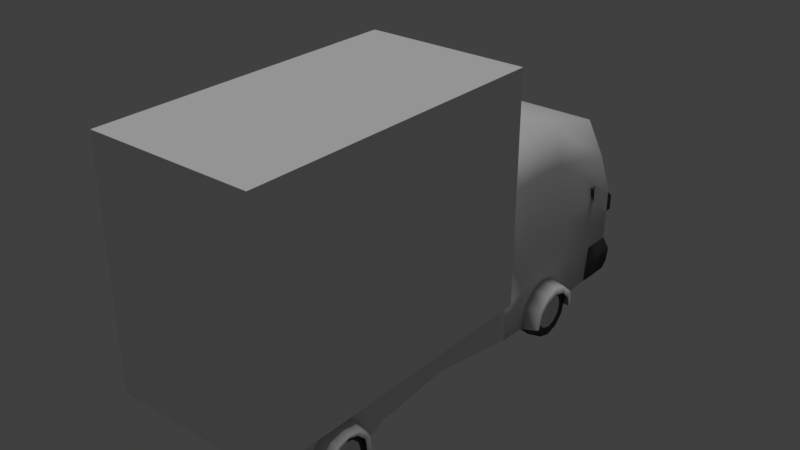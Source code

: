 # Source: 16-1.blend  (saved by Blender 2.79.0; exported with 4.5.12 LTS)
import bpy
from mathutils import Matrix  # noqa: F401  (used for matrix-valued properties, if any)

bpy.ops.wm.read_factory_settings(use_empty=True)
scene = bpy.context.scene
scene.name = 'Scene'

# ---- collections
col_collection_1 = bpy.data.collections.new('Collection 1'); scene.collection.children.link(col_collection_1)

# ---- materials (node trees are filled in below, after node groups)
mat_metal = bpy.data.materials.new('metal')
mat_metal.alpha_threshold = 0.0
mat_metal.use_transparent_shadow = False
mat_metal.roughness = 0.5
mat_metal.specular_intensity = 0.0
mat_metal.line_color = (0.0, 0.0, 0.0, 1.0)
mat_borracha = bpy.data.materials.new('borracha')
mat_borracha.alpha_threshold = 0.0
mat_borracha.use_transparent_shadow = False
mat_borracha.diffuse_color = (0.08003, 0.08003, 0.08003, 1.0)
mat_borracha.roughness = 0.5
mat_borracha.specular_intensity = 0.0

# ---- material node trees

# ---- world
world_world = bpy.data.worlds.new('World'); scene.world = world_world
world_world.color = (0.05088, 0.05088, 0.05088)
world_world.use_sun_shadow = False
world_world.sun_shadow_jitter_overblur = 0.0
world_world.cycles.sampling_method = 'MANUAL'

# ---- lights
light_hemi = bpy.data.lights.new('Hemi', 'SUN')
light_hemi.transmission_factor = 0.0
light_hemi.angle = 0.1993
light_hemi.energy = 1.0
light_hemi.shadow_buffer_clip_start = 0.5
light_hemi.shadow_soft_size = 0.1
light_hemi.shadow_cascade_max_distance = 1000.0

# ---- meshes
me_cube_000 = bpy.data.meshes.new('Cube.000')
me_cube_000.from_pydata([(2.163, 11.3, 1.261), (2.163, 3.899, 1.064), (1.781, 10.56, 8.744), (1.781, 4.231, 8.991), (2.163, 11.8, 5.118), (2.163, 3.899, 5.118), (2.163, 11.7, 2.834), (2.163, 3.899, 2.834), (2.163, 5.171, 5.118), (1.781, 5.171, 9.163), (2.163, 5.136, 1.003), (2.163, 5.171, 2.834), (0.01239, 7.98, 9.163), (2.163, 8.337, 2.834), (2.163, 8.337, 5.118), (1.781, 7.98, 9.163), (2.163, 8.215, 1.003), (2.163, 6.687, 2.834), (2.163, 6.692, 5.118), (0.01239, 6.701, 9.295), (1.781, 6.699, 9.295), (2.163, -8.359, 1.003), (2.163, -8.359, 2.834), (0.01239, -8.359, 2.834), (2.163, -4.289, 2.834), (2.163, -3.773, 1.421), (0.01239, -4.289, 2.834), (2.163, -6.277, 2.834), (2.163, 8.158, 1.003), (2.163, 5.203, 1.003), (2.163, 5.423, 1.974), (2.163, 8.016, 1.974), (2.163, 6.025, 2.547), (2.163, 6.686, 2.726), (2.163, 7.349, 2.547), (2.661, 7.689, 1.689), (2.661, 7.844, 1.11), (2.661, 7.265, 2.112), (2.661, 6.686, 2.268), (2.661, 6.107, 2.112), (2.661, 5.684, 1.689), (2.661, 5.529, 1.11), (2.661, 7.971, 1.11), (2.661, 5.393, 1.11), (2.661, 5.585, 1.957), (2.661, 7.847, 1.957), (2.661, 6.11, 2.457), (2.661, 6.687, 2.613), (2.661, 7.265, 2.457), (2.163, -7.864, 1.003), (2.163, -4.8, 1.003), (2.163, -7.079, 2.633), (2.163, -6.306, 2.78), (2.163, -5.533, 2.633), (2.163, -4.952, 1.955), (2.163, -7.677, 1.955), (2.636, -5.52, 1.971), (2.636, -5.905, 2.341), (2.636, -7.098, 1.971), (2.636, -7.229, 1.226), (2.636, -5.385, 1.226), (2.636, -6.756, 2.341), (2.636, -6.331, 2.478), (2.636, -6.902, 2.477), (2.636, -6.309, 2.59), (2.636, -5.715, 2.477), (2.636, -7.505, 1.226), (2.636, -5.152, 1.226), (2.636, -5.269, 1.956), (2.636, -7.362, 1.956), (2.163, -0.1951, 1.772), (0.01239, -0.1951, 2.834), (2.163, -0.1951, 2.834), (2.163, 8.087, 1.489), (2.163, 8.051, 1.731), (0.01239, 5.136, 1.003), (0.01239, 6.686, 2.726), (0.01239, 8.051, 1.731), (0.01239, -6.281, 2.834), (-0.00205, -7.079, 2.633), (1.611, 7.858, 1.375), (1.611, 7.701, 1.962), (1.611, 7.271, 2.392), (1.611, 6.684, 2.55), (1.611, 6.097, 2.392), (1.611, 5.667, 1.962), (1.611, 5.509, 1.375), (1.611, 5.667, 0.7882), (1.611, 6.097, 0.3584), (1.611, 6.684, 0.201), (1.611, 7.271, 0.3583), (1.611, 7.701, 0.7882), (2.471, 7.358, 1.765), (2.471, 7.463, 1.375), (2.471, 7.073, 2.05), (2.471, 6.684, 2.154), (2.471, 6.294, 2.05), (2.471, 6.009, 1.765), (2.471, 5.905, 1.375), (2.471, 6.009, 0.9859), (2.471, 6.294, 0.7008), (2.471, 6.684, 0.5964), (2.471, 7.073, 0.7007), (2.471, 7.358, 0.9859), (2.471, 7.701, 1.962), (2.471, 7.858, 1.375), (2.471, 7.271, 2.392), (2.471, 6.684, 2.55), (2.471, 6.097, 2.392), (2.471, 5.667, 1.962), (2.471, 5.509, 1.375), (2.471, 5.667, 0.7882), (2.471, 6.097, 0.3584), (2.471, 6.684, 0.201), (2.471, 7.271, 0.3583), (2.471, 7.701, 0.7882), (2.041, 7.323, 2.483), (2.041, 7.791, 2.015), (2.041, 7.323, 0.2677), (2.041, 6.684, 0.09639), (2.041, 6.684, 2.654), (2.041, 7.791, 0.7359), (2.041, 6.044, 2.483), (2.041, 7.963, 1.375), (2.041, 5.576, 2.015), (2.041, 5.405, 1.375), (2.041, 5.576, 0.7359), (2.041, 6.044, 0.2677), (0.01239, 10.56, 8.744), (-0.01152, -9.998, 3.015), (0.01239, 8.158, 1.003), (0.01239, 8.016, 1.974), (0.01113, -4.8, 1.003), (2.246, 10.3, 5.118), (2.246, 10.3, 5.964), (2.246, 10.59, 5.113), (2.246, 10.59, 5.768), (2.051, 10.3, 5.484), (2.051, 10.3, 5.768), (2.051, 10.59, 5.484), (2.051, 10.59, 5.768), (2.846, 10.21, 5.113), (2.763, 10.14, 4.981), (2.763, 10.14, 5.889), (2.846, 10.21, 5.768), (2.196, 10.59, 5.348), (2.196, 10.59, 5.652), (2.196, 10.3, 5.349), (2.196, 10.3, 5.715), (1.611, 6.684, 1.375), (2.348, 7.19, 1.668), (2.348, 7.268, 1.375), (2.348, 6.976, 1.882), (2.348, 6.684, 1.96), (2.348, 6.391, 1.882), (2.348, 6.177, 1.668), (2.348, 6.099, 1.375), (2.348, 6.177, 1.083), (2.348, 6.391, 0.869), (2.348, 6.684, 0.7907), (2.348, 6.976, 0.869), (2.348, 7.19, 1.083), (2.348, 6.684, 1.375), (1.972, 11.41, 6.839), (1.972, 4.065, 7.515), (0.01239, 4.065, 7.515), (1.972, 5.171, 7.601), (1.972, 7.924, 7.601), (1.972, 6.695, 7.667), (0.01239, 11.41, 6.839), (2.451, -9.998, 3.015), (2.451, -9.998, 13.13), (2.451, 3.691, 3.015), (2.451, 3.691, 13.13), (2.163, 11.73, 2.763), (2.163, 10.41, 2.763), (2.163, 11.32, 1.143), (2.163, 10.18, 1.143), (2.213, 11.69, 1.197), (2.307, 11.89, 2.211), (2.307, 10.69, 2.211), (2.213, 10.44, 1.197), (2.163, 10.24, 1.601), (2.285, 11.82, 1.601), (2.285, 10.45, 1.601), (0.01239, 11.73, 2.763), (1.611, -5.125, 1.375), (1.611, -5.283, 1.962), (1.611, -5.713, 2.392), (1.611, -6.3, 2.55), (1.611, -6.887, 2.392), (1.611, -7.317, 1.962), (1.611, -7.474, 1.375), (1.611, -7.317, 0.7882), (1.611, -6.887, 0.3584), (1.611, -6.3, 0.201), (1.611, -5.713, 0.3583), (1.611, -5.283, 0.7882), (2.471, -5.625, 1.765), (2.471, -5.521, 1.375), (2.471, -5.91, 2.05), (2.471, -6.3, 2.154), (2.471, -6.689, 2.05), (2.471, -6.974, 1.765), (2.471, -7.079, 1.375), (2.471, -6.974, 0.9859), (2.471, -6.689, 0.7008), (2.471, -6.3, 0.5964), (2.471, -5.91, 0.7007), (2.471, -5.625, 0.9859), (2.471, -5.283, 1.962), (2.471, -5.125, 1.375), (2.471, -5.713, 2.392), (2.471, -6.3, 2.55), (2.471, -6.887, 2.392), (2.471, -7.317, 1.962), (2.471, -7.474, 1.375), (2.471, -7.317, 0.7882), (2.471, -6.887, 0.3584), (2.471, -6.3, 0.201), (2.471, -5.713, 0.3583), (2.471, -5.283, 0.7882), (2.041, -5.66, 2.483), (2.041, -5.192, 2.015), (2.041, -5.66, 0.2677), (2.041, -6.3, 0.09639), (2.041, -6.3, 2.654), (2.041, -5.192, 0.7359), (2.041, -6.939, 2.483), (2.041, -5.021, 1.375), (2.041, -7.407, 2.015), (2.041, -7.579, 1.375), (2.041, -7.407, 0.7359), (2.041, -6.939, 0.2677), (1.611, -6.3, 1.375), (2.348, -5.793, 1.668), (2.348, -5.715, 1.375), (2.348, -6.007, 1.882), (2.348, -6.3, 1.96), (2.348, -6.592, 1.882), (2.348, -6.806, 1.668), (2.348, -6.884, 1.375), (2.348, -6.806, 1.083), (2.348, -6.592, 0.869), (2.348, -6.3, 0.7907), (2.348, -6.007, 0.869), (2.348, -5.793, 1.083), (2.348, -6.3, 1.375), (-2.138, 11.3, 1.261), (-2.138, 3.899, 1.064), (0.01239, 3.899, 1.064), (-1.756, 10.56, 8.744), (-1.756, 4.231, 8.991), (0.01239, 4.231, 8.991), (-2.138, 11.8, 5.118), (-2.138, 3.899, 5.118), (0.01239, 3.899, 5.118), (0.01239, 11.8, 5.118), (-2.138, 11.7, 2.834), (-2.138, 3.899, 2.834), (0.01239, 3.899, 2.834), (-2.138, 5.171, 5.118), (0.01239, 5.171, 9.163), (-1.756, 5.171, 9.163), (-2.138, 5.136, 1.003), (-2.138, 5.171, 2.834), (-2.138, 8.337, 2.834), (-2.138, 8.337, 5.118), (-1.756, 7.98, 9.163), (-2.138, 8.215, 1.003), (-2.138, 6.687, 2.834), (-2.138, 6.692, 5.118), (-1.756, 6.699, 9.295), (-2.138, -8.359, 1.003), (-2.138, -8.359, 2.834), (-2.138, -4.289, 2.834), (-2.138, -3.773, 1.421), (0.01239, -3.773, 1.421), (-2.138, -6.277, 2.834), (-2.138, 8.158, 1.003), (-2.138, 5.203, 1.003), (-2.138, 5.423, 1.974), (-2.138, 8.016, 1.974), (-2.138, 6.025, 2.547), (-2.138, 6.686, 2.726), (-2.138, 7.349, 2.547), (-2.636, 7.689, 1.689), (-2.636, 7.844, 1.11), (-2.636, 7.265, 2.112), (-2.636, 6.686, 2.268), (-2.636, 6.107, 2.112), (-2.636, 5.684, 1.689), (-2.636, 5.529, 1.11), (-2.636, 7.971, 1.11), (-2.636, 5.393, 1.11), (-2.636, 5.585, 1.957), (-2.636, 7.847, 1.957), (-2.636, 6.11, 2.457), (-2.636, 6.687, 2.613), (-2.636, 7.265, 2.457), (-2.138, -7.864, 1.003), (-2.138, -4.8, 1.003), (-2.138, -7.079, 2.633), (-2.138, -6.306, 2.78), (-2.138, -5.533, 2.633), (-2.138, -4.952, 1.955), (-2.138, -7.677, 1.955), (-2.612, -5.52, 1.971), (-2.612, -5.905, 2.341), (-2.612, -7.098, 1.971), (-2.612, -7.229, 1.226), (-2.612, -5.385, 1.226), (-2.612, -6.756, 2.341), (-2.612, -6.331, 2.478), (-2.612, -6.902, 2.477), (-2.612, -6.309, 2.59), (-2.612, -5.715, 2.477), (-2.612, -7.505, 1.226), (-2.612, -5.152, 1.226), (-2.612, -5.269, 1.956), (-2.612, -7.362, 1.956), (-2.138, -0.1951, 1.772), (0.01239, -0.1951, 1.772), (-2.138, -0.1951, 2.834), (-2.138, 8.087, 1.489), (-2.138, 8.051, 1.731), (0.01239, 5.203, 1.003), (0.01239, 6.025, 2.547), (0.01489, -4.952, 1.955), (0.02088, -7.677, 1.955), (-1.586, 7.858, 1.375), (-1.586, 7.701, 1.962), (-1.586, 7.271, 2.392), (-1.586, 6.684, 2.55), (-1.586, 6.097, 2.392), (-1.586, 5.667, 1.962), (-1.586, 5.509, 1.375), (-1.586, 5.667, 0.7882), (-1.586, 6.097, 0.3584), (-1.586, 6.684, 0.201), (-1.586, 7.271, 0.3583), (-1.586, 7.701, 0.7882), (-2.446, 7.358, 1.765), (-2.446, 7.463, 1.375), (-2.446, 7.073, 2.05), (-2.446, 6.684, 2.154), (-2.446, 6.294, 2.05), (-2.446, 6.009, 1.765), (-2.446, 5.905, 1.375), (-2.446, 6.009, 0.9859), (-2.446, 6.294, 0.7008), (-2.446, 6.684, 0.5964), (-2.446, 7.073, 0.7007), (-2.446, 7.358, 0.9859), (-2.446, 7.701, 1.962), (-2.446, 7.858, 1.375), (-2.446, 7.271, 2.392), (-2.446, 6.684, 2.55), (-2.446, 6.097, 2.392), (-2.446, 5.667, 1.962), (-2.446, 5.509, 1.375), (-2.446, 5.667, 0.7882), (-2.446, 6.097, 0.3584), (-2.446, 6.684, 0.201), (-2.446, 7.271, 0.3583), (-2.446, 7.701, 0.7882), (-2.016, 7.323, 2.483), (-2.016, 7.791, 2.015), (-2.016, 7.323, 0.2677), (-2.016, 6.684, 0.09639), (-2.016, 6.684, 2.654), (-2.016, 7.791, 0.7359), (-2.016, 6.044, 2.483), (-2.016, 7.963, 1.375), (-2.016, 5.576, 2.015), (-2.016, 5.405, 1.375), (-2.016, 5.576, 0.7359), (-2.016, 6.044, 0.2677), (0.01239, 11.3, 1.261), (0.01239, 11.7, 2.834), (0.01239, 8.215, 1.003), (0.0008736, -8.359, 1.003), (0.01239, 8.087, 1.489), (0.01239, 5.423, 1.974), (0.01239, 7.349, 2.547), (0.007037, -5.533, 2.633), (0.003534, -7.864, 1.003), (-2.222, 10.3, 5.118), (-2.222, 10.3, 5.964), (-2.222, 10.59, 5.113), (-2.222, 10.59, 5.768), (-2.026, 10.3, 5.484), (-2.026, 10.3, 5.768), (-2.026, 10.59, 5.484), (-2.026, 10.59, 5.768), (-2.822, 10.21, 5.113), (-2.738, 10.14, 4.981), (-2.738, 10.14, 5.889), (-2.822, 10.21, 5.768), (-2.172, 10.59, 5.348), (-2.172, 10.59, 5.652), (-2.172, 10.3, 5.349), (-2.172, 10.3, 5.715), (-1.586, 6.684, 1.375), (-2.323, 7.19, 1.668), (-2.323, 7.268, 1.375), (-2.323, 6.976, 1.882), (-2.323, 6.684, 1.96), (-2.323, 6.391, 1.882), (-2.323, 6.177, 1.668), (-2.323, 6.099, 1.375), (-2.323, 6.177, 1.083), (-2.323, 6.391, 0.869), (-2.323, 6.684, 0.7907), (-2.323, 6.976, 0.869), (-2.323, 7.19, 1.083), (-2.323, 6.684, 1.375), (-1.947, 11.41, 6.839), (-1.947, 4.065, 7.515), (-1.947, 5.171, 7.601), (-1.947, 7.924, 7.601), (-1.947, 6.695, 7.667), (-2.138, 11.73, 2.763), (-2.138, 10.41, 2.763), (-2.138, 11.32, 1.143), (-2.138, 10.18, 1.143), (-2.188, 11.69, 1.197), (-2.282, 11.89, 2.211), (0.01239, 11.89, 2.211), (-2.282, 10.69, 2.211), (-2.188, 10.44, 1.197), (-2.138, 10.24, 1.601), (-2.26, 11.82, 1.601), (-2.26, 10.45, 1.601), (0.01239, 11.32, 1.143), (0.01239, 11.69, 1.197), (0.01239, 11.82, 1.601), (-1.586, -5.125, 1.375), (-1.586, -5.283, 1.962), (-1.586, -5.713, 2.392), (-1.586, -6.3, 2.55), (-1.586, -6.887, 2.392), (-1.586, -7.317, 1.962), (-1.586, -7.474, 1.375), (-1.586, -7.317, 0.7882), (-1.586, -6.887, 0.3584), (-1.586, -6.3, 0.201), (-1.586, -5.713, 0.3583), (-1.586, -5.283, 0.7882), (-2.446, -5.625, 1.765), (-2.446, -5.521, 1.375), (-2.446, -5.91, 2.05), (-2.446, -6.3, 2.154), (-2.446, -6.689, 2.05), (-2.446, -6.974, 1.765), (-2.446, -7.079, 1.375), (-2.446, -6.974, 0.9859), (-2.446, -6.689, 0.7008), (-2.446, -6.3, 0.5964), (-2.446, -5.91, 0.7007), (-2.446, -5.625, 0.9859), (-2.446, -5.283, 1.962), (-2.446, -5.125, 1.375), (-2.446, -5.713, 2.392), (-2.446, -6.3, 2.55), (-2.446, -6.887, 2.392), (-2.446, -7.317, 1.962), (-2.446, -7.474, 1.375), (-2.446, -7.317, 0.7882), (-2.446, -6.887, 0.3584), (-2.446, -6.3, 0.201), (-2.446, -5.713, 0.3583), (-2.446, -5.283, 0.7882), (-2.016, -5.66, 2.483), (-2.016, -5.192, 2.015), (-2.016, -5.66, 0.2677), (-2.016, -6.3, 0.09639), (-2.016, -6.3, 2.654), (-2.016, -5.192, 0.7359), (-2.016, -6.939, 2.483), (-2.016, -5.021, 1.375), (-2.016, -7.407, 2.015), (-2.016, -7.579, 1.375), (-2.016, -7.407, 0.7359), (-2.016, -6.939, 0.2677), (-1.586, -6.3, 1.375), (-2.323, -5.793, 1.668), (-2.323, -5.715, 1.375), (-2.323, -6.007, 1.882), (-2.323, -6.3, 1.96), (-2.323, -6.592, 1.882), (-2.323, -6.806, 1.668), (-2.323, -6.884, 1.375), (-2.323, -6.806, 1.083), (-2.323, -6.592, 0.869), (-2.323, -6.3, 0.7907), (-2.323, -6.007, 0.869), (-2.323, -5.793, 1.083), (-2.323, -6.3, 1.375), (-0.01152, -9.998, 13.13), (-0.01152, 3.691, 13.13), (-0.01152, 3.691, 3.015), (-2.474, -9.998, 3.015), (-2.474, -9.998, 13.13), (-2.474, 3.691, 3.015), (-2.474, 3.691, 13.13)], [], [(10, 1, 250, 75), (9, 262, 253, 3), (166, 9, 3, 164), (164, 3, 253, 165), (163, 4, 257, 169), (7, 5, 256, 260), (11, 8, 5, 7), (10, 11, 7, 1), (4, 6, 379, 257), (168, 18, 14, 167), (17, 33, 34, 13), (0, 16, 380, 378), (2, 128, 12, 15), (163, 2, 15, 167), (6, 4, 14, 13), (12, 19, 20, 15), (30, 11, 10, 29), (168, 20, 9, 166), (33, 17, 11, 32), (20, 19, 262, 9), (18, 17, 13, 14), (21, 22, 23, 381), (52, 27, 22, 51), (72, 71, 26, 24), (322, 70, 25, 277), (70, 72, 24, 25), (26, 78, 27, 24), (34, 33, 47, 48), (6, 13, 16, 0), (31, 34, 48, 45), (13, 31, 74, 73, 28, 16), (37, 48, 47, 38), (38, 47, 46, 39), (39, 46, 44, 40), (40, 44, 43, 41), (35, 45, 48, 37), (33, 32, 46, 47), (32, 30, 44, 46), (73, 74, 31, 45, 42, 28), (30, 29, 43, 44), (27, 52, 53, 24), (55, 49, 66, 69), (55, 22, 21, 49), (24, 54, 50, 25), (54, 53, 65, 68), (51, 55, 69, 63), (65, 64, 62, 57), (68, 56, 60, 67), (58, 69, 66, 59), (62, 64, 63, 61), (61, 63, 69, 58), (57, 56, 68, 65), (50, 54, 68, 67), (53, 52, 64, 65), (52, 51, 63, 64), (1, 7, 72, 70), (250, 1, 70, 322), (7, 260, 71, 72), (45, 35, 36, 42), (378, 379, 6, 0), (10, 75, 326, 29), (32, 327, 76, 33), (33, 76, 384, 34), (34, 384, 131, 31), (31, 131, 77, 74), (73, 74, 77, 382), (28, 73, 382, 130), (54, 328, 132, 50), (55, 329, 79, 51), (55, 49, 386, 329), (380, 16, 28, 130), (383, 327, 32, 30), (326, 383, 30, 29), (385, 328, 54, 53), (78, 385, 53, 52), (79, 78, 52, 51), (277, 25, 50, 132), (381, 386, 49, 21), (83, 149, 84), (90, 149, 91), (87, 149, 88), (84, 149, 85), (91, 149, 80), (81, 149, 82), (88, 149, 89), (85, 149, 86), (82, 149, 83), (89, 149, 90), (86, 149, 87), (94, 106, 107, 95), (101, 113, 114, 102), (98, 110, 111, 99), (95, 107, 108, 96), (102, 114, 115, 103), (93, 105, 104, 92), (99, 111, 112, 100), (96, 108, 109, 97), (103, 115, 105, 93), (92, 104, 106, 94), (100, 112, 113, 101), (97, 109, 110, 98), (117, 116, 106, 104), (119, 118, 114, 113), (116, 120, 107, 106), (118, 121, 115, 114), (120, 122, 108, 107), (121, 123, 105, 115), (122, 124, 109, 108), (124, 125, 110, 109), (125, 126, 111, 110), (126, 127, 112, 111), (123, 117, 104, 105), (127, 119, 113, 112), (88, 89, 119, 127), (80, 81, 117, 123), (87, 88, 127, 126), (86, 87, 126, 125), (85, 86, 125, 124), (84, 85, 124, 122), (91, 80, 123, 121), (83, 84, 122, 120), (90, 91, 121, 118), (82, 83, 120, 116), (89, 90, 118, 119), (81, 82, 116, 117), (27, 78, 23, 22), (13, 34, 31), (32, 11, 30), (51, 22, 55), (24, 53, 54), (170, 171, 499, 129), (173, 500, 499, 171), (100, 101, 159, 158), (143, 136, 134), (145, 139, 140, 146), (147, 133, 134, 148), (145, 147, 137, 139), (146, 148, 134, 136), (142, 141, 144, 143), (141, 133, 135), (136, 144, 141, 135), (133, 142, 143, 134), (140, 138, 148, 146), (135, 133, 147, 145), (137, 147, 148, 138), (135, 145, 146, 136), (17, 18, 8, 11), (150, 152, 162), (101, 102, 160, 159), (102, 103, 161, 160), (103, 93, 151, 161), (93, 92, 150, 151), (92, 94, 152, 150), (94, 95, 153, 152), (95, 96, 154, 153), (96, 97, 155, 154), (97, 98, 156, 155), (98, 99, 157, 156), (99, 100, 158, 157), (152, 153, 162), (153, 154, 162), (154, 155, 162), (155, 156, 162), (156, 157, 162), (157, 158, 162), (158, 159, 162), (159, 160, 162), (160, 161, 162), (161, 151, 162), (151, 150, 162), (18, 168, 166, 8), (4, 163, 167, 14), (20, 168, 167, 15), (2, 163, 169, 128), (5, 164, 165, 256), (8, 166, 164, 5), (501, 500, 173, 172), (172, 173, 171, 170), (501, 172, 170, 129), (176, 434, 435, 178), (185, 174, 179, 428), (182, 177, 181, 184), (177, 176, 178, 181), (183, 179, 180, 184), (183, 178, 435, 436), (174, 175, 180, 179), (179, 183, 436, 428), (178, 183, 184, 181), (182, 180, 175), (141, 142, 133), (143, 144, 136), (80, 149, 81), (182, 184, 180), (189, 234, 190), (196, 234, 197), (193, 234, 194), (190, 234, 191), (197, 234, 186), (187, 234, 188), (194, 234, 195), (191, 234, 192), (188, 234, 189), (195, 234, 196), (192, 234, 193), (200, 212, 213, 201), (207, 219, 220, 208), (204, 216, 217, 205), (201, 213, 214, 202), (208, 220, 221, 209), (199, 211, 210, 198), (205, 217, 218, 206), (202, 214, 215, 203), (209, 221, 211, 199), (198, 210, 212, 200), (206, 218, 219, 207), (203, 215, 216, 204), (223, 222, 212, 210), (225, 224, 220, 219), (222, 226, 213, 212), (224, 227, 221, 220), (226, 228, 214, 213), (227, 229, 211, 221), (228, 230, 215, 214), (230, 231, 216, 215), (231, 232, 217, 216), (232, 233, 218, 217), (229, 223, 210, 211), (233, 225, 219, 218), (194, 195, 225, 233), (186, 187, 223, 229), (193, 194, 233, 232), (192, 193, 232, 231), (191, 192, 231, 230), (190, 191, 230, 228), (197, 186, 229, 227), (189, 190, 228, 226), (196, 197, 227, 224), (188, 189, 226, 222), (195, 196, 224, 225), (187, 188, 222, 223), (206, 207, 244, 243), (235, 237, 247), (207, 208, 245, 244), (208, 209, 246, 245), (209, 199, 236, 246), (199, 198, 235, 236), (198, 200, 237, 235), (200, 201, 238, 237), (201, 202, 239, 238), (202, 203, 240, 239), (203, 204, 241, 240), (204, 205, 242, 241), (205, 206, 243, 242), (237, 238, 247), (238, 239, 247), (239, 240, 247), (240, 241, 247), (241, 242, 247), (242, 243, 247), (243, 244, 247), (244, 245, 247), (245, 246, 247), (246, 236, 247), (236, 235, 247), (186, 234, 187), (264, 75, 250, 249), (263, 252, 253, 262), (419, 418, 252, 263), (418, 165, 253, 252), (417, 169, 257, 254), (259, 260, 256, 255), (265, 259, 255, 261), (264, 249, 259, 265), (254, 257, 379, 258), (421, 420, 267, 271), (270, 266, 285, 284), (248, 378, 380, 269), (251, 268, 12, 128), (417, 420, 268, 251), (258, 266, 267, 254), (12, 268, 272, 19), (281, 280, 264, 265), (421, 419, 263, 272), (284, 283, 265, 270), (272, 263, 262, 19), (271, 267, 266, 270), (273, 381, 23, 274), (303, 302, 274, 278), (323, 275, 26, 71), (322, 277, 276, 321), (321, 276, 275, 323), (26, 275, 278, 78), (285, 299, 298, 284), (258, 248, 269, 266), (282, 296, 299, 285), (266, 269, 279, 324, 325, 282), (288, 289, 298, 299), (289, 290, 297, 298), (290, 291, 295, 297), (291, 292, 294, 295), (286, 288, 299, 296), (284, 298, 297, 283), (283, 297, 295, 281), (324, 279, 293, 296, 282, 325), (281, 295, 294, 280), (278, 275, 304, 303), (306, 320, 317, 300), (306, 300, 273, 274), (275, 276, 301, 305), (305, 319, 316, 304), (302, 314, 320, 306), (316, 308, 313, 315), (319, 318, 311, 307), (309, 310, 317, 320), (313, 312, 314, 315), (312, 309, 320, 314), (308, 316, 319, 307), (301, 318, 319, 305), (304, 316, 315, 303), (303, 315, 314, 302), (249, 321, 323, 259), (250, 322, 321, 249), (259, 323, 71, 260), (296, 293, 287, 286), (378, 248, 258, 379), (264, 280, 326, 75), (283, 284, 76, 327), (284, 285, 384, 76), (285, 282, 131, 384), (282, 325, 77, 131), (324, 382, 77, 325), (279, 130, 382, 324), (305, 301, 132, 328), (306, 302, 79, 329), (306, 329, 386, 300), (380, 130, 279, 269), (383, 281, 283, 327), (326, 280, 281, 383), (385, 304, 305, 328), (78, 303, 304, 385), (79, 302, 303, 78), (277, 132, 301, 276), (381, 273, 300, 386), (333, 334, 403), (340, 341, 403), (337, 338, 403), (334, 335, 403), (341, 330, 403), (331, 332, 403), (338, 339, 403), (335, 336, 403), (332, 333, 403), (339, 340, 403), (336, 337, 403), (344, 345, 357, 356), (351, 352, 364, 363), (348, 349, 361, 360), (345, 346, 358, 357), (352, 353, 365, 364), (343, 342, 354, 355), (349, 350, 362, 361), (346, 347, 359, 358), (353, 343, 355, 365), (342, 344, 356, 354), (350, 351, 363, 362), (347, 348, 360, 359), (367, 354, 356, 366), (369, 363, 364, 368), (366, 356, 357, 370), (368, 364, 365, 371), (370, 357, 358, 372), (371, 365, 355, 373), (372, 358, 359, 374), (374, 359, 360, 375), (375, 360, 361, 376), (376, 361, 362, 377), (373, 355, 354, 367), (377, 362, 363, 369), (338, 377, 369, 339), (330, 373, 367, 331), (337, 376, 377, 338), (336, 375, 376, 337), (335, 374, 375, 336), (334, 372, 374, 335), (341, 371, 373, 330), (333, 370, 372, 334), (340, 368, 371, 341), (332, 366, 370, 333), (339, 369, 368, 340), (331, 367, 366, 332), (278, 274, 23, 78), (266, 282, 285), (283, 281, 265), (302, 306, 274), (275, 305, 304), (350, 412, 413, 351), (397, 388, 390), (399, 400, 394, 393), (401, 402, 388, 387), (399, 393, 391, 401), (400, 390, 388, 402), (396, 397, 398, 395), (395, 389, 387), (390, 389, 395, 398), (387, 388, 397, 396), (394, 400, 402, 392), (389, 399, 401, 387), (391, 392, 402, 401), (389, 390, 400, 399), (270, 265, 261, 271), (404, 416, 406), (351, 413, 414, 352), (352, 414, 415, 353), (353, 415, 405, 343), (343, 405, 404, 342), (342, 404, 406, 344), (344, 406, 407, 345), (345, 407, 408, 346), (346, 408, 409, 347), (347, 409, 410, 348), (348, 410, 411, 349), (349, 411, 412, 350), (406, 416, 407), (407, 416, 408), (408, 416, 409), (409, 416, 410), (410, 416, 411), (411, 416, 412), (412, 416, 413), (413, 416, 414), (414, 416, 415), (415, 416, 405), (405, 416, 404), (271, 261, 419, 421), (254, 267, 420, 417), (272, 268, 420, 421), (251, 128, 169, 417), (255, 256, 165, 418), (261, 255, 418, 419), (424, 426, 435, 434), (185, 428, 427, 422), (431, 433, 430, 425), (425, 430, 426, 424), (432, 433, 429, 427), (432, 436, 435, 426), (422, 427, 429, 423), (427, 428, 436, 432), (426, 430, 433, 432), (431, 423, 429), (395, 387, 396), (397, 390, 398), (330, 331, 403), (431, 429, 433), (440, 441, 485), (447, 448, 485), (444, 445, 485), (441, 442, 485), (448, 437, 485), (438, 439, 485), (445, 446, 485), (442, 443, 485), (439, 440, 485), (446, 447, 485), (443, 444, 485), (451, 452, 464, 463), (458, 459, 471, 470), (455, 456, 468, 467), (452, 453, 465, 464), (459, 460, 472, 471), (450, 449, 461, 462), (456, 457, 469, 468), (453, 454, 466, 465), (460, 450, 462, 472), (449, 451, 463, 461), (457, 458, 470, 469), (454, 455, 467, 466), (474, 461, 463, 473), (476, 470, 471, 475), (473, 463, 464, 477), (475, 471, 472, 478), (477, 464, 465, 479), (478, 472, 462, 480), (479, 465, 466, 481), (481, 466, 467, 482), (482, 467, 468, 483), (483, 468, 469, 484), (480, 462, 461, 474), (484, 469, 470, 476), (445, 484, 476, 446), (437, 480, 474, 438), (444, 483, 484, 445), (443, 482, 483, 444), (442, 481, 482, 443), (441, 479, 481, 442), (448, 478, 480, 437), (440, 477, 479, 441), (447, 475, 478, 448), (439, 473, 477, 440), (446, 476, 475, 447), (438, 474, 473, 439), (457, 494, 495, 458), (486, 498, 488), (458, 495, 496, 459), (459, 496, 497, 460), (460, 497, 487, 450), (450, 487, 486, 449), (449, 486, 488, 451), (451, 488, 489, 452), (452, 489, 490, 453), (453, 490, 491, 454), (454, 491, 492, 455), (455, 492, 493, 456), (456, 493, 494, 457), (488, 498, 489), (489, 498, 490), (490, 498, 491), (491, 498, 492), (492, 498, 493), (493, 498, 494), (494, 498, 495), (495, 498, 496), (496, 498, 497), (497, 498, 487), (487, 498, 486), (437, 438, 485), (502, 129, 499, 503), (505, 503, 499, 500), (501, 504, 505, 500), (504, 502, 503, 505), (501, 129, 502, 504)])
me_cube_000.polygons.foreach_set('use_smooth', [1, 1, 1, 1, 1, 1, 1, 1, 1, 1, 1, 1, 1, 1, 1, 1, 1, 1, 1, 1, 1, 0, 0, 0, 0, 0, 0, 1, 1, 1, 1, 1, 1, 1, 1, 1, 1, 1, 1, 1, 0, 1, 0, 0, 1, 1, 1, 1, 1, 1, 1, 1, 1, 1, 1, 0, 0, 0, 1, 1, 1, 1, 1, 1, 1, 1, 1, 1, 1, 1, 1, 1, 1, 1, 1, 1, 0, 0, 0, 0, 0, 0, 0, 0, 0, 0, 0, 0, 0, 1, 1, 1, 1, 1, 1, 1, 1, 1, 1, 1, 1, 1, 1, 1, 1, 1, 1, 1, 1, 1, 1, 1, 1, 1, 1, 1, 1, 1, 1, 1, 1, 1, 1, 1, 1, 0, 1, 1, 0, 0, 0, 0, 0, 0, 0, 0, 0, 0, 0, 0, 0, 0, 0, 0, 0, 0, 1, 0, 0, 0, 0, 0, 0, 0, 0, 0, 0, 0, 0, 0, 0, 0, 0, 0, 0, 0, 0, 0, 0, 0, 1, 1, 1, 1, 1, 1, 0, 0, 0, 1, 1, 1, 1, 1, 1, 1, 1, 1, 1, 0, 0, 0, 1, 0, 0, 0, 0, 0, 0, 0, 0, 0, 0, 0, 1, 1, 1, 1, 1, 1, 1, 1, 1, 1, 1, 1, 1, 1, 1, 1, 1, 1, 1, 1, 1, 1, 1, 1, 1, 1, 1, 1, 1, 1, 1, 1, 1, 1, 1, 1, 0, 0, 0, 0, 0, 0, 0, 0, 0, 0, 0, 0, 0, 0, 0, 0, 0, 0, 0, 0, 0, 0, 0, 0, 0, 1, 1, 1, 1, 1, 1, 1, 1, 1, 1, 1, 1, 1, 1, 1, 1, 1, 1, 1, 1, 1, 0, 0, 0, 0, 0, 0, 1, 1, 1, 1, 1, 1, 1, 1, 1, 1, 1, 1, 1, 0, 1, 0, 0, 1, 1, 1, 1, 1, 1, 1, 1, 1, 1, 1, 0, 0, 0, 1, 1, 1, 1, 1, 1, 1, 1, 1, 1, 1, 1, 1, 1, 1, 1, 1, 1, 0, 0, 0, 0, 0, 0, 0, 0, 0, 0, 0, 0, 0, 1, 1, 1, 1, 1, 1, 1, 1, 1, 1, 1, 1, 1, 1, 1, 1, 1, 1, 1, 1, 1, 1, 1, 1, 1, 1, 1, 1, 1, 1, 1, 1, 1, 1, 1, 1, 0, 1, 1, 0, 0, 0, 0, 0, 0, 0, 0, 0, 0, 0, 0, 0, 0, 0, 0, 1, 0, 0, 0, 0, 0, 0, 0, 0, 0, 0, 0, 0, 0, 0, 0, 0, 0, 0, 0, 0, 0, 0, 0, 1, 1, 1, 1, 1, 1, 1, 1, 1, 1, 1, 1, 1, 1, 1, 1, 0, 0, 0, 1, 0, 0, 0, 0, 0, 0, 0, 0, 0, 0, 0, 1, 1, 1, 1, 1, 1, 1, 1, 1, 1, 1, 1, 1, 1, 1, 1, 1, 1, 1, 1, 1, 1, 1, 1, 1, 1, 1, 1, 1, 1, 1, 1, 1, 1, 1, 1, 0, 0, 0, 0, 0, 0, 0, 0, 0, 0, 0, 0, 0, 0, 0, 0, 0, 0, 0, 0, 0, 0, 0, 0, 0, 0, 0, 0, 0, 0])
me_cube_000.polygons.foreach_set('material_index', [0, 0, 0, 0, 0, 0, 0, 0, 0, 0, 0, 0, 0, 0, 0, 0, 0, 0, 0, 0, 0, 0, 0, 0, 0, 0, 0, 0, 0, 0, 0, 0, 0, 0, 0, 0, 0, 0, 0, 0, 0, 0, 0, 0, 0, 0, 0, 0, 0, 0, 0, 0, 0, 0, 0, 0, 0, 0, 0, 0, 0, 0, 0, 0, 0, 0, 0, 0, 0, 0, 0, 0, 0, 0, 0, 0, 0, 0, 0, 0, 0, 0, 0, 0, 0, 0, 0, 0, 0, 1, 1, 1, 1, 1, 1, 1, 1, 1, 1, 1, 1, 1, 1, 1, 1, 1, 1, 1, 1, 1, 1, 1, 1, 1, 1, 1, 1, 1, 1, 1, 1, 1, 1, 1, 1, 0, 0, 0, 0, 0, 0, 0, 0, 1, 1, 1, 1, 1, 1, 1, 1, 0, 1, 1, 1, 1, 0, 0, 0, 0, 0, 0, 0, 0, 0, 0, 0, 0, 0, 0, 0, 0, 0, 0, 0, 0, 0, 0, 0, 0, 0, 0, 0, 0, 0, 0, 0, 0, 0, 1, 1, 1, 1, 1, 1, 1, 1, 1, 1, 1, 1, 0, 1, 0, 0, 0, 0, 0, 0, 0, 0, 0, 0, 0, 1, 1, 1, 1, 1, 1, 1, 1, 1, 1, 1, 1, 1, 1, 1, 1, 1, 1, 1, 1, 1, 1, 1, 1, 1, 1, 1, 1, 1, 1, 1, 1, 1, 1, 1, 1, 0, 0, 0, 0, 0, 0, 0, 0, 0, 0, 0, 0, 0, 0, 0, 0, 0, 0, 0, 0, 0, 0, 0, 0, 0, 0, 0, 0, 0, 0, 0, 0, 0, 0, 0, 0, 0, 0, 0, 0, 0, 0, 0, 0, 0, 0, 0, 0, 0, 0, 0, 0, 0, 0, 0, 0, 0, 0, 0, 0, 0, 0, 0, 0, 0, 0, 0, 0, 0, 0, 0, 0, 0, 0, 0, 0, 0, 0, 0, 0, 0, 0, 0, 0, 0, 0, 0, 0, 0, 0, 0, 0, 0, 0, 0, 0, 0, 0, 0, 0, 0, 0, 0, 0, 0, 0, 0, 0, 0, 0, 0, 0, 0, 0, 1, 1, 1, 1, 1, 1, 1, 1, 1, 1, 1, 1, 1, 1, 1, 1, 1, 1, 1, 1, 1, 1, 1, 1, 1, 1, 1, 1, 1, 1, 1, 1, 1, 1, 1, 1, 0, 0, 0, 0, 0, 0, 1, 1, 1, 1, 1, 1, 1, 1, 0, 1, 1, 1, 1, 0, 0, 0, 0, 0, 0, 0, 0, 0, 0, 0, 0, 0, 0, 0, 0, 0, 0, 0, 0, 0, 0, 0, 0, 0, 0, 0, 0, 0, 0, 1, 1, 1, 1, 1, 1, 1, 1, 1, 1, 1, 1, 0, 1, 0, 0, 0, 0, 0, 0, 0, 0, 0, 0, 0, 1, 1, 1, 1, 1, 1, 1, 1, 1, 1, 1, 1, 1, 1, 1, 1, 1, 1, 1, 1, 1, 1, 1, 1, 1, 1, 1, 1, 1, 1, 1, 1, 1, 1, 1, 1, 0, 0, 0, 0, 0, 0, 0, 0, 0, 0, 0, 0, 0, 0, 0, 0, 0, 0, 0, 0, 0, 0, 0, 0, 0, 0, 0, 0, 0, 0])
_uv = me_cube_000.uv_layers.new(name='UVMap')
_uv.uv.foreach_set('vector', [0.9914, 0.7456, 0.9914, 0.7671, 0.9633, 0.7671, 0.9633, 0.7456, 0.5598, 0.5586, 0.5598, 0.6119, 0.531, 0.6119, 0.531, 0.5586, 0.781, 0.5518, 0.7789, 0.5992, 0.7508, 0.5928, 0.7478, 0.5477, 0.6404, 0.4844, 0.6347, 0.5292, 0.5814, 0.5292, 0.5814, 0.4844, 0.6709, 0.4593, 0.6652, 0.4061, 0.73, 0.4061, 0.73, 0.4593, 0.6462, 0.3432, 0.6462, 0.412, 0.5814, 0.412, 0.5814, 0.3432, 0.7875, 0.4081, 0.7844, 0.4768, 0.7461, 0.4751, 0.7492, 0.4063, 0.7889, 0.3529, 0.7875, 0.4081, 0.7492, 0.4063, 0.7516, 0.353, 0.6652, 0.4061, 0.6652, 0.3372, 0.73, 0.3372, 0.73, 0.4061, 0.8268, 0.5558, 0.8302, 0.4789, 0.8797, 0.4811, 0.8639, 0.5555, 0.8331, 0.4101, 0.8332, 0.4069, 0.8534, 0.4024, 0.8828, 0.4124, 0.9914, 0.6738, 0.9914, 0.7274, 0.9633, 0.7274, 0.9633, 0.6738, 0.7236, 0.5586, 0.7236, 0.6119, 0.6449, 0.6119, 0.6449, 0.5586, 0.9699, 0.5374, 0.9416, 0.5939, 0.8634, 0.603, 0.8639, 0.5555, 0.9841, 0.4169, 0.9841, 0.4858, 0.8797, 0.4811, 0.8828, 0.4124, 0.6449, 0.6119, 0.6061, 0.6119, 0.606, 0.5586, 0.6449, 0.5586, 0.7962, 0.3825, 0.7875, 0.4081, 0.7889, 0.3529, 0.7909, 0.353, 0.8268, 0.5558, 0.8247, 0.6052, 0.7789, 0.5992, 0.781, 0.5518, 0.8332, 0.4069, 0.8331, 0.4101, 0.7875, 0.4081, 0.8136, 0.4006, 0.606, 0.5586, 0.6061, 0.6119, 0.5598, 0.6119, 0.5598, 0.5586, 0.8302, 0.4789, 0.8331, 0.4101, 0.8828, 0.4124, 0.8797, 0.4811, 0.4826, 0.5466, 0.4826, 0.6131, 0.4046, 0.6131, 0.405, 0.5466, 0.6799, 0.08114, 0.6808, 0.08277, 0.6181, 0.08277, 0.6566, 0.07671, 0.868, 0.1089, 0.868, 0.1737, 0.7446, 0.1737, 0.7446, 0.1089, 0.9633, 0.7458, 0.9914, 0.7458, 0.9914, 0.8081, 0.9633, 0.8081, 0.8641, 0.05075, 0.8641, 0.08277, 0.7407, 0.08277, 0.7563, 0.04018, 0.7446, 0.1737, 0.6845, 0.1737, 0.6847, 0.1089, 0.7446, 0.1089, 0.926, 0.3156, 0.9054, 0.3167, 0.9055, 0.3013, 0.9235, 0.3004, 0.9841, 0.4169, 0.8828, 0.4124, 0.8816, 0.3571, 0.974, 0.369, 0.9522, 0.3115, 0.926, 0.3156, 0.9235, 0.3004, 0.9463, 0.2968, 0.8828, 0.4124, 0.8743, 0.386, 0.8757, 0.3788, 0.8771, 0.3715, 0.8799, 0.357, 0.8816, 0.3571, 0.9144, 0.3186, 0.9144, 0.329, 0.897, 0.3337, 0.897, 0.3233, 0.897, 0.3233, 0.897, 0.3337, 0.8796, 0.329, 0.8795, 0.3186, 0.8795, 0.3186, 0.8796, 0.329, 0.8638, 0.314, 0.8668, 0.3059, 0.8668, 0.3059, 0.8638, 0.314, 0.858, 0.2884, 0.8621, 0.2884, 0.9272, 0.3059, 0.932, 0.314, 0.9144, 0.329, 0.9144, 0.3186, 0.9054, 0.3167, 0.8848, 0.3154, 0.8875, 0.3002, 0.9055, 0.3013, 0.8848, 0.3154, 0.8602, 0.311, 0.866, 0.2964, 0.8875, 0.3002, 0.966, 0.3062, 0.9523, 0.3117, 0.9522, 0.3115, 0.9463, 0.2968, 0.9704, 0.2875, 0.9798, 0.3009, 0.8602, 0.311, 0.8319, 0.3009, 0.8414, 0.2875, 0.866, 0.2964, 0.6808, 0.08277, 0.6799, 0.08114, 0.7032, 0.07671, 0.7407, 0.08277, 0.8532, 0.3162, 0.8348, 0.2925, 0.8541, 0.2888, 0.8675, 0.3066, 0.6386, 0.05626, 0.6181, 0.08277, 0.6181, 0.02759, 0.633, 0.02759, 0.7407, 0.08277, 0.7207, 0.05626, 0.7253, 0.02759, 0.7563, 0.04018, 0.9499, 0.315, 0.9271, 0.3305, 0.9192, 0.3166, 0.9355, 0.3061, 0.8772, 0.3311, 0.8532, 0.3162, 0.8675, 0.3066, 0.8847, 0.3168, 0.9192, 0.3166, 0.9021, 0.3183, 0.9014, 0.3151, 0.9144, 0.3118, 0.9355, 0.3061, 0.9284, 0.3041, 0.941, 0.2851, 0.9476, 0.288, 0.875, 0.3042, 0.8675, 0.3066, 0.8541, 0.2888, 0.862, 0.2851, 0.9014, 0.3151, 0.9021, 0.3183, 0.8847, 0.3168, 0.8882, 0.3121, 0.8882, 0.3121, 0.8847, 0.3168, 0.8675, 0.3066, 0.875, 0.3042, 0.9144, 0.3118, 0.9284, 0.3041, 0.9355, 0.3061, 0.9192, 0.3166, 0.9666, 0.2909, 0.9499, 0.315, 0.9355, 0.3061, 0.9476, 0.288, 0.9271, 0.3305, 0.9023, 0.3344, 0.9021, 0.3183, 0.9192, 0.3166, 0.9023, 0.3344, 0.8772, 0.3311, 0.8847, 0.3168, 0.9021, 0.3183, 0.9875, 0.02942, 0.9875, 0.08277, 0.8641, 0.08277, 0.8641, 0.05075, 0.9633, 0.6738, 0.9914, 0.6738, 0.9914, 0.7458, 0.9633, 0.7458, 0.9913, 0.1089, 0.9913, 0.1737, 0.868, 0.1737, 0.868, 0.1089, 0.932, 0.314, 0.9272, 0.3059, 0.9319, 0.2884, 0.9357, 0.2884, 0.73, 0.2882, 0.73, 0.3372, 0.6652, 0.3372, 0.6652, 0.2882, 0.9914, 0.7456, 0.9633, 0.7456, 0.9633, 0.7444, 0.9914, 0.7444, 0.9914, 0.7128, 0.9633, 0.7128, 0.9633, 0.7009, 0.9914, 0.7009, 0.9914, 0.7009, 0.9633, 0.7009, 0.9633, 0.689, 0.9914, 0.689, 0.9914, 0.689, 0.9633, 0.689, 0.9633, 0.6738, 0.9914, 0.6738, 0.9914, 0.7454, 0.9633, 0.7454, 0.9633, 0.7411, 0.9914, 0.7411, 0.9914, 0.7369, 0.9914, 0.7411, 0.9633, 0.7411, 0.9633, 0.7369, 0.9914, 0.7284, 0.9914, 0.7369, 0.9633, 0.7369, 0.9633, 0.7284, 0.9914, 0.7097, 0.9633, 0.7097, 0.9633, 0.693, 0.9914, 0.693, 0.9914, 0.7681, 0.9634, 0.7681, 0.9635, 0.7524, 0.9914, 0.7524, 0.9914, 0.7681, 0.9914, 0.7849, 0.9634, 0.7849, 0.9634, 0.7681, 0.9633, 0.7274, 0.9914, 0.7274, 0.9914, 0.7284, 0.9633, 0.7284, 0.9633, 0.7272, 0.9633, 0.7128, 0.9914, 0.7128, 0.9914, 0.7272, 0.9633, 0.7444, 0.9633, 0.7272, 0.9914, 0.7272, 0.9914, 0.7444, 0.9632, 0.7252, 0.9633, 0.7097, 0.9914, 0.7097, 0.9914, 0.7252, 0.9632, 0.7388, 0.9632, 0.7252, 0.9914, 0.7252, 0.9914, 0.7388, 0.9635, 0.7524, 0.9632, 0.7388, 0.9914, 0.7388, 0.9914, 0.7524, 0.9633, 0.6738, 0.9914, 0.6738, 0.9914, 0.693, 0.9633, 0.693, 0.9635, 0.7935, 0.9634, 0.7849, 0.9914, 0.7849, 0.9914, 0.7935, 0.3031, 0.5939, 0.2519, 0.5428, 0.3218, 0.5615, 0.1821, 0.5241, 0.2519, 0.5428, 0.1821, 0.5615, 0.2707, 0.4729, 0.2519, 0.5428, 0.2332, 0.4729, 0.3218, 0.5615, 0.2519, 0.5428, 0.3218, 0.5241, 0.1821, 0.5615, 0.2519, 0.5428, 0.2008, 0.5939, 0.2332, 0.6126, 0.2519, 0.5428, 0.2707, 0.6126, 0.2332, 0.4729, 0.2519, 0.5428, 0.2008, 0.4916, 0.3218, 0.5241, 0.2519, 0.5428, 0.3031, 0.4916, 0.2707, 0.6126, 0.2519, 0.5428, 0.3031, 0.5939, 0.2008, 0.4916, 0.2519, 0.5428, 0.1821, 0.5241, 0.3031, 0.4916, 0.2519, 0.5428, 0.2707, 0.4729, 0.2983, 0.5552, 0.3218, 0.5615, 0.3031, 0.5939, 0.2859, 0.5767, 0.218, 0.5089, 0.2008, 0.4916, 0.2332, 0.4729, 0.2395, 0.4964, 0.218, 0.5767, 0.2008, 0.5939, 0.1821, 0.5615, 0.2056, 0.5552, 0.2859, 0.5767, 0.3031, 0.5939, 0.2707, 0.6126, 0.2644, 0.5891, 0.2395, 0.4964, 0.2332, 0.4729, 0.2707, 0.4729, 0.2644, 0.4964, 0.2859, 0.5089, 0.3031, 0.4916, 0.3218, 0.5241, 0.2983, 0.5304, 0.2056, 0.5552, 0.1821, 0.5615, 0.1821, 0.5241, 0.2056, 0.5304, 0.2644, 0.5891, 0.2707, 0.6126, 0.2332, 0.6126, 0.2395, 0.5891, 0.2644, 0.4964, 0.2707, 0.4729, 0.3031, 0.4916, 0.2859, 0.5089, 0.2983, 0.5304, 0.3218, 0.5241, 0.3218, 0.5615, 0.2983, 0.5552, 0.2056, 0.5304, 0.1821, 0.5241, 0.2008, 0.4916, 0.218, 0.5089, 0.2395, 0.5891, 0.2332, 0.6126, 0.2008, 0.5939, 0.218, 0.5767, 0.1388, 0.6494, 0.1386, 0.6868, 0.1196, 0.6865, 0.1196, 0.6495, 0.1391, 0.4983, 0.1388, 0.5377, 0.1192, 0.5381, 0.1186, 0.5001, 0.1386, 0.6868, 0.1383, 0.7262, 0.1186, 0.7235, 0.1196, 0.6865, 0.1388, 0.5377, 0.1386, 0.5751, 0.1194, 0.5754, 0.1192, 0.5381, 0.1383, 0.7262, 0.1386, 0.6868, 0.1582, 0.6864, 0.1588, 0.7244, 0.1386, 0.5751, 0.1387, 0.6122, 0.1195, 0.6125, 0.1194, 0.5754, 0.1386, 0.6868, 0.1388, 0.6494, 0.158, 0.6491, 0.1582, 0.6864, 0.1388, 0.6494, 0.1387, 0.6122, 0.1578, 0.612, 0.158, 0.6491, 0.1387, 0.6122, 0.1386, 0.5751, 0.1577, 0.5749, 0.1578, 0.612, 0.1386, 0.5751, 0.1388, 0.5377, 0.1578, 0.538, 0.1577, 0.5749, 0.1387, 0.6122, 0.1388, 0.6494, 0.1196, 0.6495, 0.1195, 0.6125, 0.1388, 0.5377, 0.1391, 0.4983, 0.1588, 0.501, 0.1578, 0.538, 0.1192, 0.5381, 0.1186, 0.5001, 0.1391, 0.4983, 0.1388, 0.5377, 0.1578, 0.612, 0.158, 0.6491, 0.1388, 0.6494, 0.1387, 0.6122, 0.1194, 0.5754, 0.1192, 0.5381, 0.1388, 0.5377, 0.1386, 0.5751, 0.1195, 0.6125, 0.1194, 0.5754, 0.1386, 0.5751, 0.1387, 0.6122, 0.1196, 0.6495, 0.1195, 0.6125, 0.1387, 0.6122, 0.1388, 0.6494, 0.1196, 0.6865, 0.1196, 0.6495, 0.1388, 0.6494, 0.1386, 0.6868, 0.1577, 0.5749, 0.1578, 0.612, 0.1387, 0.6122, 0.1386, 0.5751, 0.1186, 0.7235, 0.1196, 0.6865, 0.1386, 0.6868, 0.1383, 0.7262, 0.1578, 0.538, 0.1577, 0.5749, 0.1386, 0.5751, 0.1388, 0.5377, 0.1582, 0.6864, 0.1588, 0.7244, 0.1383, 0.7262, 0.1386, 0.6868, 0.1588, 0.501, 0.1578, 0.538, 0.1388, 0.5377, 0.1391, 0.4983, 0.158, 0.6491, 0.1582, 0.6864, 0.1386, 0.6868, 0.1388, 0.6494, 0.6847, 0.1089, 0.6845, 0.1737, 0.6219, 0.1737, 0.6219, 0.1089, 0.8828, 0.4124, 0.8534, 0.4024, 0.8743, 0.386, 0.8136, 0.4006, 0.7875, 0.4081, 0.7962, 0.3825, 0.6566, 0.07671, 0.6181, 0.08277, 0.6386, 0.05626, 0.7407, 0.08277, 0.7032, 0.07671, 0.7207, 0.05626, 0.5475, 0.01296, 0.5475, 0.2488, 0.6037, 0.2488, 0.6037, 0.01296, 0.3281, 0.3992, 0.3281, 0.4554, 0.008887, 0.4554, 0.008887, 0.3992, 0.2037, 0.5296, 0.2168, 0.5072, 0.2269, 0.5174, 0.2178, 0.5334, 0.9612, 0.948, 0.9612, 0.9789, 0.9493, 0.9692, 0.9673, 0.9516, 0.9673, 0.9604, 0.9581, 0.9691, 0.9575, 0.9608, 0.9548, 0.9573, 0.957, 0.947, 0.957, 0.9846, 0.9548, 0.9736, 0.9673, 0.9604, 0.9547, 0.9604, 0.9547, 0.9516, 0.9673, 0.9516, 0.9667, 0.9469, 0.9667, 0.9598, 0.9557, 0.9623, 0.9612, 0.948, 0.9541, 0.9469, 0.9589, 0.9528, 0.9589, 0.9819, 0.9541, 0.9873, 0.9857, 0.9469, 0.9608, 0.9576, 0.9541, 0.9469, 0.9857, 0.976, 0.9541, 0.976, 0.9541, 0.9469, 0.9857, 0.9469, 0.1008, 0.8693, 0.1655, 0.8618, 0.1655, 0.9116, 0.1008, 0.9157, 0.9707, 0.961, 0.9582, 0.9596, 0.9589, 0.9528, 0.9719, 0.9528, 0.9794, 0.9575, 0.9668, 0.9574, 0.9667, 0.9469, 0.9794, 0.9469, 0.9673, 0.9516, 0.9738, 0.9455, 0.9738, 0.9618, 0.9673, 0.9642, 0.9541, 0.9469, 0.9563, 0.9573, 0.9563, 0.9708, 0.9541, 0.976, 0.8331, 0.4101, 0.8302, 0.4789, 0.7844, 0.4768, 0.7875, 0.4081, 0.2863, 0.5337, 0.2862, 0.5521, 0.2519, 0.5428, 0.2168, 0.5072, 0.2392, 0.4945, 0.2429, 0.5084, 0.2269, 0.5174, 0.2392, 0.4945, 0.2651, 0.4946, 0.2613, 0.5087, 0.2429, 0.5084, 0.2651, 0.4946, 0.2874, 0.5077, 0.2773, 0.5177, 0.2613, 0.5087, 0.2874, 0.5077, 0.3001, 0.5299, 0.2863, 0.5337, 0.2773, 0.5177, 0.3001, 0.5299, 0.3001, 0.5557, 0.2862, 0.5521, 0.2863, 0.5337, 0.3001, 0.5557, 0.2873, 0.5781, 0.2769, 0.568, 0.2862, 0.5521, 0.2873, 0.5781, 0.2649, 0.591, 0.261, 0.5771, 0.2769, 0.568, 0.2649, 0.591, 0.239, 0.5911, 0.2426, 0.577, 0.261, 0.5771, 0.239, 0.5911, 0.2166, 0.5782, 0.2267, 0.5678, 0.2426, 0.577, 0.2166, 0.5782, 0.2036, 0.5557, 0.2176, 0.5518, 0.2267, 0.5678, 0.2036, 0.5557, 0.2037, 0.5296, 0.2178, 0.5334, 0.2176, 0.5518, 0.2862, 0.5521, 0.2769, 0.568, 0.2519, 0.5428, 0.2769, 0.568, 0.261, 0.5771, 0.2519, 0.5428, 0.261, 0.5771, 0.2426, 0.577, 0.2519, 0.5428, 0.2426, 0.577, 0.2267, 0.5678, 0.2519, 0.5428, 0.2267, 0.5678, 0.2176, 0.5518, 0.2519, 0.5428, 0.2176, 0.5518, 0.2178, 0.5334, 0.2519, 0.5428, 0.2178, 0.5334, 0.2269, 0.5174, 0.2519, 0.5428, 0.2269, 0.5174, 0.2429, 0.5084, 0.2519, 0.5428, 0.2429, 0.5084, 0.2613, 0.5087, 0.2519, 0.5428, 0.2613, 0.5087, 0.2773, 0.5177, 0.2519, 0.5428, 0.2773, 0.5177, 0.2863, 0.5337, 0.2519, 0.5428, 0.8302, 0.4789, 0.8268, 0.5558, 0.781, 0.5518, 0.7844, 0.4768, 0.9841, 0.4858, 0.9699, 0.5374, 0.8639, 0.5555, 0.8797, 0.4811, 0.8247, 0.6052, 0.8268, 0.5558, 0.8639, 0.5555, 0.8634, 0.603, 0.6767, 0.5222, 0.6709, 0.4593, 0.73, 0.4593, 0.73, 0.5222, 0.6462, 0.412, 0.6404, 0.4844, 0.5814, 0.4844, 0.5814, 0.412, 0.7844, 0.4768, 0.781, 0.5518, 0.7478, 0.5477, 0.7461, 0.4751, 0.4902, 0.01026, 0.4902, 0.2461, 0.4339, 0.2461, 0.4339, 0.01026, 0.4034, 0.01204, 0.4034, 0.2952, 0.0202, 0.2952, 0.0202, 0.01204, 0.3281, 0.3992, 0.3281, 0.4554, 0.008887, 0.4554, 0.008887, 0.3992, 0.5345, 0.3666, 0.5345, 0.5389, 0.5033, 0.5389, 0.5033, 0.336, 0.5033, 0.5389, 0.5033, 0.3666, 0.5603, 0.336, 0.5603, 0.5389, 0.5603, 0.5389, 0.5236, 0.5406, 0.5275, 0.5032, 0.5603, 0.4973, 0.5033, 0.5389, 0.5033, 0.246, 0.5343, 0.2151, 0.5343, 0.5175, 0.5033, 0.2238, 0.5276, 0.2286, 0.5276, 0.5311, 0.5033, 0.5389, 0.5033, 0.3286, 0.5375, 0.336, 0.5375, 0.5389, 0.5033, 0.5389, 0.5366, 0.2714, 0.5366, 0.541, 0.5031, 0.5187, 0.5031, 0.2161, 0.5033, 0.336, 0.527, 0.3286, 0.527, 0.5389, 0.5033, 0.5389, 0.5033, 0.2365, 0.5366, 0.2259, 0.5366, 0.541, 0.5033, 0.5389, 0.5033, 0.5389, 0.5281, 0.5005, 0.5401, 0.5389, 0.984, 0.947, 0.9809, 0.9539, 0.957, 0.947, 0.9794, 0.9469, 0.9809, 0.9539, 0.9493, 0.9539, 0.2008, 0.5939, 0.2519, 0.5428, 0.2332, 0.6126, 0.5033, 0.5389, 0.5028, 0.4973, 0.5281, 0.5005, 0.3031, 0.5939, 0.2519, 0.5428, 0.3218, 0.5615, 0.1821, 0.5241, 0.2519, 0.5428, 0.1821, 0.5615, 0.2707, 0.4729, 0.2519, 0.5428, 0.2332, 0.4729, 0.3218, 0.5615, 0.2519, 0.5428, 0.3218, 0.5241, 0.1821, 0.5615, 0.2519, 0.5428, 0.2008, 0.5939, 0.2332, 0.6126, 0.2519, 0.5428, 0.2707, 0.6126, 0.2332, 0.4729, 0.2519, 0.5428, 0.2008, 0.4916, 0.3218, 0.5241, 0.2519, 0.5428, 0.3031, 0.4916, 0.2707, 0.6126, 0.2519, 0.5428, 0.3031, 0.5939, 0.2008, 0.4916, 0.2519, 0.5428, 0.1821, 0.5241, 0.3031, 0.4916, 0.2519, 0.5428, 0.2707, 0.4729, 0.2983, 0.5552, 0.3218, 0.5615, 0.3031, 0.5939, 0.2859, 0.5767, 0.218, 0.5089, 0.2008, 0.4916, 0.2332, 0.4729, 0.2395, 0.4964, 0.218, 0.5767, 0.2008, 0.5939, 0.1821, 0.5615, 0.2056, 0.5552, 0.2859, 0.5767, 0.3031, 0.5939, 0.2707, 0.6126, 0.2644, 0.5891, 0.2395, 0.4964, 0.2332, 0.4729, 0.2707, 0.4729, 0.2644, 0.4964, 0.2859, 0.5089, 0.3031, 0.4916, 0.3218, 0.5241, 0.2983, 0.5304, 0.2056, 0.5552, 0.1821, 0.5615, 0.1821, 0.5241, 0.2056, 0.5304, 0.2644, 0.5891, 0.2707, 0.6126, 0.2332, 0.6126, 0.2395, 0.5891, 0.2644, 0.4964, 0.2707, 0.4729, 0.3031, 0.4916, 0.2859, 0.5089, 0.2983, 0.5304, 0.3218, 0.5241, 0.3218, 0.5615, 0.2983, 0.5552, 0.2056, 0.5304, 0.1821, 0.5241, 0.2008, 0.4916, 0.218, 0.5089, 0.2395, 0.5891, 0.2332, 0.6126, 0.2008, 0.5939, 0.218, 0.5767, 0.1388, 0.6494, 0.1386, 0.6868, 0.1196, 0.6865, 0.1196, 0.6495, 0.1391, 0.4983, 0.1388, 0.5377, 0.1192, 0.5381, 0.1186, 0.5001, 0.1386, 0.6868, 0.1383, 0.7262, 0.1186, 0.7235, 0.1196, 0.6865, 0.1388, 0.5377, 0.1386, 0.5751, 0.1194, 0.5754, 0.1192, 0.5381, 0.1383, 0.7262, 0.1386, 0.6868, 0.1582, 0.6864, 0.1588, 0.7244, 0.1386, 0.5751, 0.1387, 0.6122, 0.1195, 0.6125, 0.1194, 0.5754, 0.1386, 0.6868, 0.1388, 0.6494, 0.158, 0.6491, 0.1582, 0.6864, 0.1388, 0.6494, 0.1387, 0.6122, 0.1578, 0.612, 0.158, 0.6491, 0.1387, 0.6122, 0.1386, 0.5751, 0.1577, 0.5749, 0.1578, 0.612, 0.1386, 0.5751, 0.1388, 0.5377, 0.1578, 0.538, 0.1577, 0.5749, 0.1387, 0.6122, 0.1388, 0.6494, 0.1196, 0.6495, 0.1195, 0.6125, 0.1388, 0.5377, 0.1391, 0.4983, 0.1588, 0.501, 0.1578, 0.538, 0.1192, 0.5381, 0.1186, 0.5001, 0.1391, 0.4983, 0.1388, 0.5377, 0.1578, 0.612, 0.158, 0.6491, 0.1388, 0.6494, 0.1387, 0.6122, 0.1194, 0.5754, 0.1192, 0.5381, 0.1388, 0.5377, 0.1386, 0.5751, 0.1195, 0.6125, 0.1194, 0.5754, 0.1386, 0.5751, 0.1387, 0.6122, 0.1196, 0.6495, 0.1195, 0.6125, 0.1387, 0.6122, 0.1388, 0.6494, 0.1196, 0.6865, 0.1196, 0.6495, 0.1388, 0.6494, 0.1386, 0.6868, 0.1577, 0.5749, 0.1578, 0.612, 0.1387, 0.6122, 0.1386, 0.5751, 0.1186, 0.7235, 0.1196, 0.6865, 0.1386, 0.6868, 0.1383, 0.7262, 0.1578, 0.538, 0.1577, 0.5749, 0.1386, 0.5751, 0.1388, 0.5377, 0.1582, 0.6864, 0.1588, 0.7244, 0.1383, 0.7262, 0.1386, 0.6868, 0.1588, 0.501, 0.1578, 0.538, 0.1388, 0.5377, 0.1391, 0.4983, 0.158, 0.6491, 0.1582, 0.6864, 0.1386, 0.6868, 0.1388, 0.6494, 0.2037, 0.5296, 0.2168, 0.5072, 0.2269, 0.5174, 0.2178, 0.5334, 0.2863, 0.5337, 0.2862, 0.5521, 0.2519, 0.5428, 0.2168, 0.5072, 0.2392, 0.4945, 0.2429, 0.5084, 0.2269, 0.5174, 0.2392, 0.4945, 0.2651, 0.4946, 0.2613, 0.5087, 0.2429, 0.5084, 0.2651, 0.4946, 0.2874, 0.5077, 0.2773, 0.5177, 0.2613, 0.5087, 0.2874, 0.5077, 0.3001, 0.5299, 0.2863, 0.5337, 0.2773, 0.5177, 0.3001, 0.5299, 0.3001, 0.5557, 0.2862, 0.5521, 0.2863, 0.5337, 0.3001, 0.5557, 0.2873, 0.5781, 0.2769, 0.568, 0.2862, 0.5521, 0.2873, 0.5781, 0.2649, 0.591, 0.261, 0.5771, 0.2769, 0.568, 0.2649, 0.591, 0.239, 0.5911, 0.2426, 0.577, 0.261, 0.5771, 0.239, 0.5911, 0.2166, 0.5782, 0.2267, 0.5678, 0.2426, 0.577, 0.2166, 0.5782, 0.2036, 0.5557, 0.2176, 0.5518, 0.2267, 0.5678, 0.2036, 0.5557, 0.2037, 0.5296, 0.2178, 0.5334, 0.2176, 0.5518, 0.2862, 0.5521, 0.2769, 0.568, 0.2519, 0.5428, 0.2769, 0.568, 0.261, 0.5771, 0.2519, 0.5428, 0.261, 0.5771, 0.2426, 0.577, 0.2519, 0.5428, 0.2426, 0.577, 0.2267, 0.5678, 0.2519, 0.5428, 0.2267, 0.5678, 0.2176, 0.5518, 0.2519, 0.5428, 0.2176, 0.5518, 0.2178, 0.5334, 0.2519, 0.5428, 0.2178, 0.5334, 0.2269, 0.5174, 0.2519, 0.5428, 0.2269, 0.5174, 0.2429, 0.5084, 0.2519, 0.5428, 0.2429, 0.5084, 0.2613, 0.5087, 0.2519, 0.5428, 0.2613, 0.5087, 0.2773, 0.5177, 0.2519, 0.5428, 0.2773, 0.5177, 0.2863, 0.5337, 0.2519, 0.5428, 0.2008, 0.5939, 0.2519, 0.5428, 0.2332, 0.6126, 0.9914, 0.7456, 0.9633, 0.7456, 0.9633, 0.7671, 0.9914, 0.7671, 0.5598, 0.5586, 0.531, 0.5586, 0.531, 0.6119, 0.5598, 0.6119, 0.781, 0.5518, 0.7478, 0.5477, 0.7508, 0.5928, 0.7789, 0.5992, 0.6404, 0.4844, 0.5814, 0.4844, 0.5814, 0.5292, 0.6347, 0.5292, 0.6709, 0.4593, 0.73, 0.4593, 0.73, 0.4061, 0.6652, 0.4061, 0.6462, 0.3432, 0.5814, 0.3432, 0.5814, 0.412, 0.6462, 0.412, 0.7875, 0.4081, 0.7492, 0.4063, 0.7461, 0.4751, 0.7844, 0.4768, 0.7889, 0.3529, 0.7516, 0.353, 0.7492, 0.4063, 0.7875, 0.4081, 0.6652, 0.4061, 0.73, 0.4061, 0.73, 0.3372, 0.6652, 0.3372, 0.8268, 0.5558, 0.8639, 0.5555, 0.8797, 0.4811, 0.8302, 0.4789, 0.8331, 0.4101, 0.8828, 0.4124, 0.8534, 0.4024, 0.8332, 0.4069, 0.9914, 0.6738, 0.9633, 0.6738, 0.9633, 0.7274, 0.9914, 0.7274, 0.7236, 0.5586, 0.6449, 0.5586, 0.6449, 0.6119, 0.7236, 0.6119, 0.9699, 0.5374, 0.8639, 0.5555, 0.8634, 0.603, 0.9416, 0.5939, 0.9841, 0.4169, 0.8828, 0.4124, 0.8797, 0.4811, 0.9841, 0.4858, 0.6449, 0.6119, 0.6449, 0.5586, 0.606, 0.5586, 0.6061, 0.6119, 0.7962, 0.3825, 0.7909, 0.353, 0.7889, 0.3529, 0.7875, 0.4081, 0.8268, 0.5558, 0.781, 0.5518, 0.7789, 0.5992, 0.8247, 0.6052, 0.8332, 0.4069, 0.8136, 0.4006, 0.7875, 0.4081, 0.8331, 0.4101, 0.606, 0.5586, 0.5598, 0.5586, 0.5598, 0.6119, 0.6061, 0.6119, 0.8302, 0.4789, 0.8797, 0.4811, 0.8828, 0.4124, 0.8331, 0.4101, 0.4826, 0.5466, 0.405, 0.5466, 0.4046, 0.6131, 0.4826, 0.6131, 0.6799, 0.08114, 0.6566, 0.07671, 0.6181, 0.08277, 0.6808, 0.08277, 0.868, 0.1089, 0.7446, 0.1089, 0.7446, 0.1737, 0.868, 0.1737, 0.9633, 0.7458, 0.9633, 0.8081, 0.9914, 0.8081, 0.9914, 0.7458, 0.8641, 0.05075, 0.7563, 0.04018, 0.7407, 0.08277, 0.8641, 0.08277, 0.7446, 0.1737, 0.7446, 0.1089, 0.6847, 0.1089, 0.6845, 0.1737, 0.926, 0.3156, 0.9235, 0.3004, 0.9055, 0.3013, 0.9054, 0.3167, 0.9841, 0.4169, 0.974, 0.369, 0.8816, 0.3571, 0.8828, 0.4124, 0.9522, 0.3115, 0.9463, 0.2968, 0.9235, 0.3004, 0.926, 0.3156, 0.8828, 0.4124, 0.8816, 0.3571, 0.8799, 0.357, 0.8771, 0.3715, 0.8757, 0.3788, 0.8743, 0.386, 0.9144, 0.3186, 0.897, 0.3233, 0.897, 0.3337, 0.9144, 0.329, 0.897, 0.3233, 0.8795, 0.3186, 0.8796, 0.329, 0.897, 0.3337, 0.8795, 0.3186, 0.8668, 0.3059, 0.8638, 0.314, 0.8796, 0.329, 0.8668, 0.3059, 0.8621, 0.2884, 0.858, 0.2884, 0.8638, 0.314, 0.9272, 0.3059, 0.9144, 0.3186, 0.9144, 0.329, 0.932, 0.314, 0.9054, 0.3167, 0.9055, 0.3013, 0.8875, 0.3002, 0.8848, 0.3154, 0.8848, 0.3154, 0.8875, 0.3002, 0.866, 0.2964, 0.8602, 0.311, 0.966, 0.3062, 0.9798, 0.3009, 0.9704, 0.2875, 0.9463, 0.2968, 0.9522, 0.3115, 0.9523, 0.3117, 0.8602, 0.311, 0.866, 0.2964, 0.8414, 0.2875, 0.8319, 0.3009, 0.6808, 0.08277, 0.7407, 0.08277, 0.7032, 0.07671, 0.6799, 0.08114, 0.8532, 0.3162, 0.8675, 0.3066, 0.8541, 0.2888, 0.8348, 0.2925, 0.6386, 0.05626, 0.633, 0.02759, 0.6181, 0.02759, 0.6181, 0.08277, 0.7407, 0.08277, 0.7563, 0.04018, 0.7253, 0.02759, 0.7207, 0.05626, 0.9499, 0.315, 0.9355, 0.3061, 0.9192, 0.3166, 0.9271, 0.3305, 0.8772, 0.3311, 0.8847, 0.3168, 0.8675, 0.3066, 0.8532, 0.3162, 0.9192, 0.3166, 0.9144, 0.3118, 0.9014, 0.3151, 0.9021, 0.3183, 0.9355, 0.3061, 0.9476, 0.288, 0.941, 0.2851, 0.9284, 0.3041, 0.875, 0.3042, 0.862, 0.2851, 0.8541, 0.2888, 0.8675, 0.3066, 0.9014, 0.3151, 0.8882, 0.3121, 0.8847, 0.3168, 0.9021, 0.3183, 0.8882, 0.3121, 0.875, 0.3042, 0.8675, 0.3066, 0.8847, 0.3168, 0.9144, 0.3118, 0.9192, 0.3166, 0.9355, 0.3061, 0.9284, 0.3041, 0.9666, 0.2909, 0.9476, 0.288, 0.9355, 0.3061, 0.9499, 0.315, 0.9271, 0.3305, 0.9192, 0.3166, 0.9021, 0.3183, 0.9023, 0.3344, 0.9023, 0.3344, 0.9021, 0.3183, 0.8847, 0.3168, 0.8772, 0.3311, 0.9875, 0.02942, 0.8641, 0.05075, 0.8641, 0.08277, 0.9875, 0.08277, 0.9633, 0.6738, 0.9633, 0.7458, 0.9914, 0.7458, 0.9914, 0.6738, 0.9913, 0.1089, 0.868, 0.1089, 0.868, 0.1737, 0.9913, 0.1737, 0.932, 0.314, 0.9357, 0.2884, 0.9319, 0.2884, 0.9272, 0.3059, 0.73, 0.2882, 0.6652, 0.2882, 0.6652, 0.3372, 0.73, 0.3372, 0.9914, 0.7456, 0.9914, 0.7444, 0.9633, 0.7444, 0.9633, 0.7456, 0.9914, 0.7128, 0.9914, 0.7009, 0.9633, 0.7009, 0.9633, 0.7128, 0.9914, 0.7009, 0.9914, 0.689, 0.9633, 0.689, 0.9633, 0.7009, 0.9914, 0.689, 0.9914, 0.6738, 0.9633, 0.6738, 0.9633, 0.689, 0.9914, 0.7454, 0.9914, 0.7411, 0.9633, 0.7411, 0.9633, 0.7454, 0.9914, 0.7369, 0.9633, 0.7369, 0.9633, 0.7411, 0.9914, 0.7411, 0.9914, 0.7284, 0.9633, 0.7284, 0.9633, 0.7369, 0.9914, 0.7369, 0.9914, 0.7097, 0.9914, 0.693, 0.9633, 0.693, 0.9633, 0.7097, 0.9914, 0.7681, 0.9914, 0.7524, 0.9635, 0.7524, 0.9634, 0.7681, 0.9914, 0.7681, 0.9634, 0.7681, 0.9634, 0.7849, 0.9914, 0.7849, 0.9633, 0.7274, 0.9633, 0.7284, 0.9914, 0.7284, 0.9914, 0.7274, 0.9633, 0.7272, 0.9914, 0.7272, 0.9914, 0.7128, 0.9633, 0.7128, 0.9633, 0.7444, 0.9914, 0.7444, 0.9914, 0.7272, 0.9633, 0.7272, 0.9632, 0.7252, 0.9914, 0.7252, 0.9914, 0.7097, 0.9633, 0.7097, 0.9632, 0.7388, 0.9914, 0.7388, 0.9914, 0.7252, 0.9632, 0.7252, 0.9635, 0.7524, 0.9914, 0.7524, 0.9914, 0.7388, 0.9632, 0.7388, 0.9633, 0.6738, 0.9633, 0.693, 0.9914, 0.693, 0.9914, 0.6738, 0.9635, 0.7935, 0.9914, 0.7935, 0.9914, 0.7849, 0.9634, 0.7849, 0.3031, 0.5939, 0.3218, 0.5615, 0.2519, 0.5428, 0.1821, 0.5241, 0.1821, 0.5615, 0.2519, 0.5428, 0.2707, 0.4729, 0.2332, 0.4729, 0.2519, 0.5428, 0.3218, 0.5615, 0.3218, 0.5241, 0.2519, 0.5428, 0.1821, 0.5615, 0.2008, 0.5939, 0.2519, 0.5428, 0.2332, 0.6126, 0.2707, 0.6126, 0.2519, 0.5428, 0.2332, 0.4729, 0.2008, 0.4916, 0.2519, 0.5428, 0.3218, 0.5241, 0.3031, 0.4916, 0.2519, 0.5428, 0.2707, 0.6126, 0.3031, 0.5939, 0.2519, 0.5428, 0.2008, 0.4916, 0.1821, 0.5241, 0.2519, 0.5428, 0.3031, 0.4916, 0.2707, 0.4729, 0.2519, 0.5428, 0.2983, 0.5552, 0.2859, 0.5767, 0.3031, 0.5939, 0.3218, 0.5615, 0.218, 0.5089, 0.2395, 0.4964, 0.2332, 0.4729, 0.2008, 0.4916, 0.218, 0.5767, 0.2056, 0.5552, 0.1821, 0.5615, 0.2008, 0.5939, 0.2859, 0.5767, 0.2644, 0.5891, 0.2707, 0.6126, 0.3031, 0.5939, 0.2395, 0.4964, 0.2644, 0.4964, 0.2707, 0.4729, 0.2332, 0.4729, 0.2859, 0.5089, 0.2983, 0.5304, 0.3218, 0.5241, 0.3031, 0.4916, 0.2056, 0.5552, 0.2056, 0.5304, 0.1821, 0.5241, 0.1821, 0.5615, 0.2644, 0.5891, 0.2395, 0.5891, 0.2332, 0.6126, 0.2707, 0.6126, 0.2644, 0.4964, 0.2859, 0.5089, 0.3031, 0.4916, 0.2707, 0.4729, 0.2983, 0.5304, 0.2983, 0.5552, 0.3218, 0.5615, 0.3218, 0.5241, 0.2056, 0.5304, 0.218, 0.5089, 0.2008, 0.4916, 0.1821, 0.5241, 0.2395, 0.5891, 0.218, 0.5767, 0.2008, 0.5939, 0.2332, 0.6126, 0.1388, 0.6494, 0.1196, 0.6495, 0.1196, 0.6865, 0.1386, 0.6868, 0.1391, 0.4983, 0.1186, 0.5001, 0.1192, 0.5381, 0.1388, 0.5377, 0.1386, 0.6868, 0.1196, 0.6865, 0.1186, 0.7235, 0.1383, 0.7262, 0.1388, 0.5377, 0.1192, 0.5381, 0.1194, 0.5754, 0.1386, 0.5751, 0.1383, 0.7262, 0.1588, 0.7244, 0.1582, 0.6864, 0.1386, 0.6868, 0.1386, 0.5751, 0.1194, 0.5754, 0.1195, 0.6125, 0.1387, 0.6122, 0.1386, 0.6868, 0.1582, 0.6864, 0.158, 0.6491, 0.1388, 0.6494, 0.1388, 0.6494, 0.158, 0.6491, 0.1578, 0.612, 0.1387, 0.6122, 0.1387, 0.6122, 0.1578, 0.612, 0.1577, 0.5749, 0.1386, 0.5751, 0.1386, 0.5751, 0.1577, 0.5749, 0.1578, 0.538, 0.1388, 0.5377, 0.1387, 0.6122, 0.1195, 0.6125, 0.1196, 0.6495, 0.1388, 0.6494, 0.1388, 0.5377, 0.1578, 0.538, 0.1588, 0.501, 0.1391, 0.4983, 0.1192, 0.5381, 0.1388, 0.5377, 0.1391, 0.4983, 0.1186, 0.5001, 0.1578, 0.612, 0.1387, 0.6122, 0.1388, 0.6494, 0.158, 0.6491, 0.1194, 0.5754, 0.1386, 0.5751, 0.1388, 0.5377, 0.1192, 0.5381, 0.1195, 0.6125, 0.1387, 0.6122, 0.1386, 0.5751, 0.1194, 0.5754, 0.1196, 0.6495, 0.1388, 0.6494, 0.1387, 0.6122, 0.1195, 0.6125, 0.1196, 0.6865, 0.1386, 0.6868, 0.1388, 0.6494, 0.1196, 0.6495, 0.1577, 0.5749, 0.1386, 0.5751, 0.1387, 0.6122, 0.1578, 0.612, 0.1186, 0.7235, 0.1383, 0.7262, 0.1386, 0.6868, 0.1196, 0.6865, 0.1578, 0.538, 0.1388, 0.5377, 0.1386, 0.5751, 0.1577, 0.5749, 0.1582, 0.6864, 0.1386, 0.6868, 0.1383, 0.7262, 0.1588, 0.7244, 0.1588, 0.501, 0.1391, 0.4983, 0.1388, 0.5377, 0.1578, 0.538, 0.158, 0.6491, 0.1388, 0.6494, 0.1386, 0.6868, 0.1582, 0.6864, 0.6847, 0.1089, 0.6219, 0.1089, 0.6219, 0.1737, 0.6845, 0.1737, 0.8828, 0.4124, 0.8743, 0.386, 0.8534, 0.4024, 0.8136, 0.4006, 0.7962, 0.3825, 0.7875, 0.4081, 0.6566, 0.07671, 0.6386, 0.05626, 0.6181, 0.08277, 0.7407, 0.08277, 0.7207, 0.05626, 0.7032, 0.07671, 0.2037, 0.5296, 0.2178, 0.5334, 0.2269, 0.5174, 0.2168, 0.5072, 0.9612, 0.948, 0.9493, 0.9692, 0.9612, 0.9789, 0.9673, 0.9516, 0.9575, 0.9608, 0.9581, 0.9691, 0.9673, 0.9604, 0.9548, 0.9573, 0.9548, 0.9736, 0.957, 0.9846, 0.957, 0.947, 0.9673, 0.9604, 0.9673, 0.9516, 0.9547, 0.9516, 0.9547, 0.9604, 0.9667, 0.9469, 0.9612, 0.948, 0.9557, 0.9623, 0.9667, 0.9598, 0.9541, 0.9469, 0.9541, 0.9873, 0.9589, 0.9819, 0.9589, 0.9528, 0.9857, 0.9469, 0.9541, 0.9469, 0.9608, 0.9576, 0.9857, 0.976, 0.9857, 0.9469, 0.9541, 0.9469, 0.9541, 0.976, 0.1008, 0.8693, 0.1008, 0.9157, 0.1655, 0.9116, 0.1655, 0.8618, 0.9707, 0.961, 0.9719, 0.9528, 0.9589, 0.9528, 0.9582, 0.9596, 0.9794, 0.9575, 0.9794, 0.9469, 0.9667, 0.9469, 0.9668, 0.9574, 0.9673, 0.9516, 0.9673, 0.9642, 0.9738, 0.9618, 0.9738, 0.9455, 0.9541, 0.9469, 0.9541, 0.976, 0.9563, 0.9708, 0.9563, 0.9573, 0.8331, 0.4101, 0.7875, 0.4081, 0.7844, 0.4768, 0.8302, 0.4789, 0.2863, 0.5337, 0.2519, 0.5428, 0.2862, 0.5521, 0.2168, 0.5072, 0.2269, 0.5174, 0.2429, 0.5084, 0.2392, 0.4945, 0.2392, 0.4945, 0.2429, 0.5084, 0.2613, 0.5087, 0.2651, 0.4946, 0.2651, 0.4946, 0.2613, 0.5087, 0.2773, 0.5177, 0.2874, 0.5077, 0.2874, 0.5077, 0.2773, 0.5177, 0.2863, 0.5337, 0.3001, 0.5299, 0.3001, 0.5299, 0.2863, 0.5337, 0.2862, 0.5521, 0.3001, 0.5557, 0.3001, 0.5557, 0.2862, 0.5521, 0.2769, 0.568, 0.2873, 0.5781, 0.2873, 0.5781, 0.2769, 0.568, 0.261, 0.5771, 0.2649, 0.591, 0.2649, 0.591, 0.261, 0.5771, 0.2426, 0.577, 0.239, 0.5911, 0.239, 0.5911, 0.2426, 0.577, 0.2267, 0.5678, 0.2166, 0.5782, 0.2166, 0.5782, 0.2267, 0.5678, 0.2176, 0.5518, 0.2036, 0.5557, 0.2036, 0.5557, 0.2176, 0.5518, 0.2178, 0.5334, 0.2037, 0.5296, 0.2862, 0.5521, 0.2519, 0.5428, 0.2769, 0.568, 0.2769, 0.568, 0.2519, 0.5428, 0.261, 0.5771, 0.261, 0.5771, 0.2519, 0.5428, 0.2426, 0.577, 0.2426, 0.577, 0.2519, 0.5428, 0.2267, 0.5678, 0.2267, 0.5678, 0.2519, 0.5428, 0.2176, 0.5518, 0.2176, 0.5518, 0.2519, 0.5428, 0.2178, 0.5334, 0.2178, 0.5334, 0.2519, 0.5428, 0.2269, 0.5174, 0.2269, 0.5174, 0.2519, 0.5428, 0.2429, 0.5084, 0.2429, 0.5084, 0.2519, 0.5428, 0.2613, 0.5087, 0.2613, 0.5087, 0.2519, 0.5428, 0.2773, 0.5177, 0.2773, 0.5177, 0.2519, 0.5428, 0.2863, 0.5337, 0.8302, 0.4789, 0.7844, 0.4768, 0.781, 0.5518, 0.8268, 0.5558, 0.9841, 0.4858, 0.8797, 0.4811, 0.8639, 0.5555, 0.9699, 0.5374, 0.8247, 0.6052, 0.8634, 0.603, 0.8639, 0.5555, 0.8268, 0.5558, 0.6767, 0.5222, 0.73, 0.5222, 0.73, 0.4593, 0.6709, 0.4593, 0.6462, 0.412, 0.5814, 0.412, 0.5814, 0.4844, 0.6404, 0.4844, 0.7844, 0.4768, 0.7461, 0.4751, 0.7478, 0.5477, 0.781, 0.5518, 0.5345, 0.3666, 0.5033, 0.336, 0.5033, 0.5389, 0.5345, 0.5389, 0.5033, 0.5389, 0.5603, 0.5389, 0.5603, 0.336, 0.5033, 0.3666, 0.5603, 0.5389, 0.5603, 0.4973, 0.5275, 0.5032, 0.5236, 0.5406, 0.5033, 0.5389, 0.5343, 0.5175, 0.5343, 0.2151, 0.5033, 0.246, 0.5033, 0.2238, 0.5033, 0.5389, 0.5276, 0.5311, 0.5276, 0.2286, 0.5033, 0.3286, 0.5033, 0.5389, 0.5375, 0.5389, 0.5375, 0.336, 0.5366, 0.2714, 0.5031, 0.2161, 0.5031, 0.5187, 0.5366, 0.541, 0.5033, 0.336, 0.5033, 0.5389, 0.527, 0.5389, 0.527, 0.3286, 0.5033, 0.2365, 0.5033, 0.5389, 0.5366, 0.541, 0.5366, 0.2259, 0.5033, 0.5389, 0.5401, 0.5389, 0.5281, 0.5005, 0.984, 0.947, 0.957, 0.947, 0.9809, 0.9539, 0.9794, 0.9469, 0.9493, 0.9539, 0.9809, 0.9539, 0.2008, 0.5939, 0.2332, 0.6126, 0.2519, 0.5428, 0.5033, 0.5389, 0.5281, 0.5005, 0.5028, 0.4973, 0.3031, 0.5939, 0.3218, 0.5615, 0.2519, 0.5428, 0.1821, 0.5241, 0.1821, 0.5615, 0.2519, 0.5428, 0.2707, 0.4729, 0.2332, 0.4729, 0.2519, 0.5428, 0.3218, 0.5615, 0.3218, 0.5241, 0.2519, 0.5428, 0.1821, 0.5615, 0.2008, 0.5939, 0.2519, 0.5428, 0.2332, 0.6126, 0.2707, 0.6126, 0.2519, 0.5428, 0.2332, 0.4729, 0.2008, 0.4916, 0.2519, 0.5428, 0.3218, 0.5241, 0.3031, 0.4916, 0.2519, 0.5428, 0.2707, 0.6126, 0.3031, 0.5939, 0.2519, 0.5428, 0.2008, 0.4916, 0.1821, 0.5241, 0.2519, 0.5428, 0.3031, 0.4916, 0.2707, 0.4729, 0.2519, 0.5428, 0.2983, 0.5552, 0.2859, 0.5767, 0.3031, 0.5939, 0.3218, 0.5615, 0.218, 0.5089, 0.2395, 0.4964, 0.2332, 0.4729, 0.2008, 0.4916, 0.218, 0.5767, 0.2056, 0.5552, 0.1821, 0.5615, 0.2008, 0.5939, 0.2859, 0.5767, 0.2644, 0.5891, 0.2707, 0.6126, 0.3031, 0.5939, 0.2395, 0.4964, 0.2644, 0.4964, 0.2707, 0.4729, 0.2332, 0.4729, 0.2859, 0.5089, 0.2983, 0.5304, 0.3218, 0.5241, 0.3031, 0.4916, 0.2056, 0.5552, 0.2056, 0.5304, 0.1821, 0.5241, 0.1821, 0.5615, 0.2644, 0.5891, 0.2395, 0.5891, 0.2332, 0.6126, 0.2707, 0.6126, 0.2644, 0.4964, 0.2859, 0.5089, 0.3031, 0.4916, 0.2707, 0.4729, 0.2983, 0.5304, 0.2983, 0.5552, 0.3218, 0.5615, 0.3218, 0.5241, 0.2056, 0.5304, 0.218, 0.5089, 0.2008, 0.4916, 0.1821, 0.5241, 0.2395, 0.5891, 0.218, 0.5767, 0.2008, 0.5939, 0.2332, 0.6126, 0.1388, 0.6494, 0.1196, 0.6495, 0.1196, 0.6865, 0.1386, 0.6868, 0.1391, 0.4983, 0.1186, 0.5001, 0.1192, 0.5381, 0.1388, 0.5377, 0.1386, 0.6868, 0.1196, 0.6865, 0.1186, 0.7235, 0.1383, 0.7262, 0.1388, 0.5377, 0.1192, 0.5381, 0.1194, 0.5754, 0.1386, 0.5751, 0.1383, 0.7262, 0.1588, 0.7244, 0.1582, 0.6864, 0.1386, 0.6868, 0.1386, 0.5751, 0.1194, 0.5754, 0.1195, 0.6125, 0.1387, 0.6122, 0.1386, 0.6868, 0.1582, 0.6864, 0.158, 0.6491, 0.1388, 0.6494, 0.1388, 0.6494, 0.158, 0.6491, 0.1578, 0.612, 0.1387, 0.6122, 0.1387, 0.6122, 0.1578, 0.612, 0.1577, 0.5749, 0.1386, 0.5751, 0.1386, 0.5751, 0.1577, 0.5749, 0.1578, 0.538, 0.1388, 0.5377, 0.1387, 0.6122, 0.1195, 0.6125, 0.1196, 0.6495, 0.1388, 0.6494, 0.1388, 0.5377, 0.1578, 0.538, 0.1588, 0.501, 0.1391, 0.4983, 0.1192, 0.5381, 0.1388, 0.5377, 0.1391, 0.4983, 0.1186, 0.5001, 0.1578, 0.612, 0.1387, 0.6122, 0.1388, 0.6494, 0.158, 0.6491, 0.1194, 0.5754, 0.1386, 0.5751, 0.1388, 0.5377, 0.1192, 0.5381, 0.1195, 0.6125, 0.1387, 0.6122, 0.1386, 0.5751, 0.1194, 0.5754, 0.1196, 0.6495, 0.1388, 0.6494, 0.1387, 0.6122, 0.1195, 0.6125, 0.1196, 0.6865, 0.1386, 0.6868, 0.1388, 0.6494, 0.1196, 0.6495, 0.1577, 0.5749, 0.1386, 0.5751, 0.1387, 0.6122, 0.1578, 0.612, 0.1186, 0.7235, 0.1383, 0.7262, 0.1386, 0.6868, 0.1196, 0.6865, 0.1578, 0.538, 0.1388, 0.5377, 0.1386, 0.5751, 0.1577, 0.5749, 0.1582, 0.6864, 0.1386, 0.6868, 0.1383, 0.7262, 0.1588, 0.7244, 0.1588, 0.501, 0.1391, 0.4983, 0.1388, 0.5377, 0.1578, 0.538, 0.158, 0.6491, 0.1388, 0.6494, 0.1386, 0.6868, 0.1582, 0.6864, 0.2037, 0.5296, 0.2178, 0.5334, 0.2269, 0.5174, 0.2168, 0.5072, 0.2863, 0.5337, 0.2519, 0.5428, 0.2862, 0.5521, 0.2168, 0.5072, 0.2269, 0.5174, 0.2429, 0.5084, 0.2392, 0.4945, 0.2392, 0.4945, 0.2429, 0.5084, 0.2613, 0.5087, 0.2651, 0.4946, 0.2651, 0.4946, 0.2613, 0.5087, 0.2773, 0.5177, 0.2874, 0.5077, 0.2874, 0.5077, 0.2773, 0.5177, 0.2863, 0.5337, 0.3001, 0.5299, 0.3001, 0.5299, 0.2863, 0.5337, 0.2862, 0.5521, 0.3001, 0.5557, 0.3001, 0.5557, 0.2862, 0.5521, 0.2769, 0.568, 0.2873, 0.5781, 0.2873, 0.5781, 0.2769, 0.568, 0.261, 0.5771, 0.2649, 0.591, 0.2649, 0.591, 0.261, 0.5771, 0.2426, 0.577, 0.239, 0.5911, 0.239, 0.5911, 0.2426, 0.577, 0.2267, 0.5678, 0.2166, 0.5782, 0.2166, 0.5782, 0.2267, 0.5678, 0.2176, 0.5518, 0.2036, 0.5557, 0.2036, 0.5557, 0.2176, 0.5518, 0.2178, 0.5334, 0.2037, 0.5296, 0.2862, 0.5521, 0.2519, 0.5428, 0.2769, 0.568, 0.2769, 0.568, 0.2519, 0.5428, 0.261, 0.5771, 0.261, 0.5771, 0.2519, 0.5428, 0.2426, 0.577, 0.2426, 0.577, 0.2519, 0.5428, 0.2267, 0.5678, 0.2267, 0.5678, 0.2519, 0.5428, 0.2176, 0.5518, 0.2176, 0.5518, 0.2519, 0.5428, 0.2178, 0.5334, 0.2178, 0.5334, 0.2519, 0.5428, 0.2269, 0.5174, 0.2269, 0.5174, 0.2519, 0.5428, 0.2429, 0.5084, 0.2429, 0.5084, 0.2519, 0.5428, 0.2613, 0.5087, 0.2613, 0.5087, 0.2519, 0.5428, 0.2773, 0.5177, 0.2773, 0.5177, 0.2519, 0.5428, 0.2863, 0.5337, 0.2008, 0.5939, 0.2332, 0.6126, 0.2519, 0.5428, 0.5475, 0.01296, 0.6037, 0.01296, 0.6037, 0.2488, 0.5475, 0.2488, 0.3281, 0.3992, 0.008887, 0.3992, 0.008887, 0.4554, 0.3281, 0.4554, 0.4902, 0.01026, 0.4339, 0.01026, 0.4339, 0.2461, 0.4902, 0.2461, 0.4034, 0.01204, 0.0202, 0.01204, 0.0202, 0.2952, 0.4034, 0.2952, 0.3281, 0.3992, 0.008887, 0.3992, 0.008887, 0.4554, 0.3281, 0.4554])
me_cube_000.materials.append(mat_metal)
me_cube_000.materials.append(mat_borracha)
me_cube_000.use_remesh_preserve_volume = False
me_cube_000.use_remesh_preserve_attributes = False
me_cube_000.use_mirror_vertex_groups = False
me_cube_000.update()

# ---- objects
ob_cube_000 = bpy.data.objects.new('Cube.000', me_cube_000)
ob_hemi = bpy.data.objects.new('Hemi', light_hemi)

# ---- transforms, parenting, visibility, modifiers, constraints
ob_cube_000.location = (-0.4172, -1.728, 0.0)
ob_cube_000.scale = (1.093, 0.7537, 0.7537)
ob_cube_000.lineart.crease_threshold = 0.0
ob_hemi.location = (-24.17, -22.41, -10.03)
ob_hemi.lineart.crease_threshold = 0.0

# ---- collection membership
col_collection_1.objects.link(ob_cube_000)
col_collection_1.objects.link(ob_hemi)

# ---- scene / render settings (as saved in the file)
scene.frame_start = 1; scene.frame_end = 250; scene.frame_set(0)
scene.render.engine = 'BLENDER_EEVEE_NEXT'
scene.render.resolution_percentage = 50
scene.render.dither_intensity = 0.0
scene.cycles.use_denoising = False
scene.cycles.samples = 128
scene.cycles.sampling_pattern = 'TABULATED_SOBOL'
scene.cycles.use_adaptive_sampling = False
scene.cycles.use_light_tree = False
scene.cycles.blur_glossy = 0.0
scene.cycles.sample_clamp_indirect = 0.0
scene.view_settings.view_transform = 'Standard'
bpy.context.view_layer.update()

# ---- added for rendering (the .blend has no active camera): camera
cam_auto = bpy.data.cameras.new('AutoCamera')
cam_auto.lens = 50.0
cam_auto.sensor_width = 36.0
cam_auto.clip_end = 1000.0
ob_auto_camera = bpy.data.objects.new('AutoCamera', cam_auto)
scene.collection.objects.link(ob_auto_camera)
ob_auto_camera.location = (18.2596, -23.4122, 19.9147)
ob_auto_camera.rotation_euler = (1.09748, -7.21219e-08, 0.694738)
scene.camera = ob_auto_camera
bpy.context.view_layer.update()
